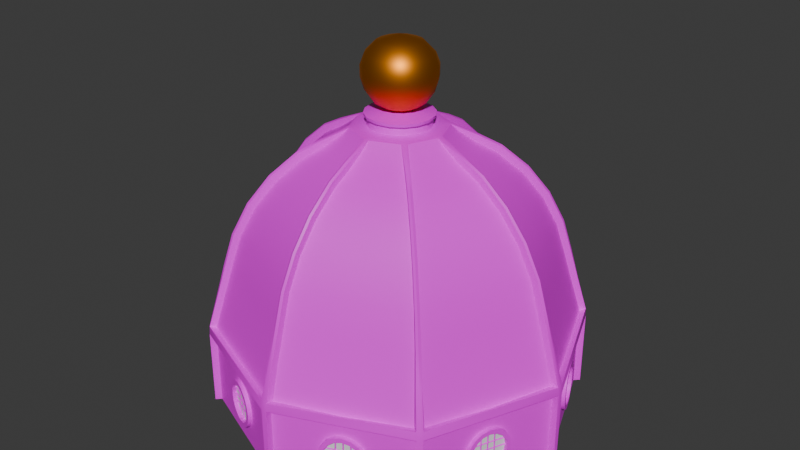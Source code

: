 # Source: Dome.blend  (saved by Blender 4.4.32; exported with 4.5.12 LTS)
import bpy
from mathutils import Matrix  # noqa: F401  (used for matrix-valued properties, if any)

bpy.ops.wm.read_factory_settings(use_empty=True)
scene = bpy.context.scene
scene.name = 'Scene'

# ---- collections
col_collection = bpy.data.collections.new('Collection'); scene.collection.children.link(col_collection)

# ---- images (referenced by path relative to the original .blend; pixels are not part of the script)
import os
ASSET_DIR = os.environ.get("B2B_ASSET_DIR", "")  # directory of the original .blend (textures are referenced by path, not embedded)
HERE = os.path.dirname(os.path.abspath(__file__))  # packed textures are extracted next to this script under _unpacked/

def load_image(name, relpath, width, height, colorspace="sRGB"):
    """Load a texture the original file referenced (path relative to the .blend, or extracted next to this script)."""
    p = next((c for c in (os.path.join(HERE, relpath), os.path.join(ASSET_DIR, relpath)) if relpath and os.path.exists(c)), "")
    if p:
        img = bpy.data.images.load(p, check_existing=True)
        img.name = name
    else:  # same state as the original file: an image datablock whose file is absent (Cycles renders it pink)
        img = bpy.data.images.new(name, width, height)
        img.source = "FILE"
        img.filepath = "//" + (relpath or name)
    img.colorspace_settings.name = colorspace
    return img
img_colombo_church_brick_basecolor_png = load_image('Colombo_Church_Brick_basecolor.png', 'Colombo_Church_Brick_basecolor.png', 1024, 1024, 'sRGB')
img_archroof_ambient_occlusion_png = load_image('ArchRoof_ambient_occlusion.png', 'ArchRoof_ambient_occlusion.png', 1024, 1024, 'sRGB')
img_colombo_church_crowning_basecolor_png = load_image('Colombo_Church_Crowning_basecolor.png', 'Colombo_Church_Crowning_basecolor.png', 1024, 1024, 'sRGB')

# ---- materials (node trees are filled in below, after node groups)
mat_material_001 = bpy.data.materials.new('Material.001')
mat_material_002 = bpy.data.materials.new('Material.002')
mat_material_003 = bpy.data.materials.new('Material.003')
mat_material_004 = bpy.data.materials.new('Material.004')
mat_material_005 = bpy.data.materials.new('Material.005')

# ---- node groups
ng_smooth_by_angle = bpy.data.node_groups.new('Smooth by Angle', 'GeometryNodeTree')
_s = ng_smooth_by_angle.interface.new_socket(name='Mesh', in_out='OUTPUT', socket_type='NodeSocketGeometry')
_s = ng_smooth_by_angle.interface.new_socket(name='Mesh', in_out='INPUT', socket_type='NodeSocketGeometry')
_s = ng_smooth_by_angle.interface.new_socket(name='Angle', in_out='INPUT', socket_type='NodeSocketFloat')
_s.subtype = 'ANGLE'
_s.default_value = 0.5236
_s.min_value = 0.0
_s.max_value = 3.142
_s.description = 'Maximum face angle for smooth edges'
_s = ng_smooth_by_angle.interface.new_socket(name='Ignore Sharpness', in_out='INPUT', socket_type='NodeSocketBool')
_s.force_non_field = True
ng_smooth_by_angle.description = 'Set the sharpness of mesh edges based on the angle between the neighboring faces'
ng_smooth_by_angle.is_modifier = True
_N = ng_smooth_by_angle.nodes; _L = ng_smooth_by_angle.links
n0 = _N.new('GeometryNodeSetShadeSmooth'); n0.name = 'Set Shade Smooth'; n0.location = (120, -80)
n0.domain = 'EDGE'
n1 = _N.new('GeometryNodeSetShadeSmooth'); n1.name = 'Set Shade Smooth.001'; n1.location = (300, -80)
n2 = _N.new('NodeGroupOutput'); n2.name = 'Group Output'; n2.location = (480, -80)
n3 = _N.new('GeometryNodeInputMeshEdgeAngle'); n3.name = 'Edge Angle'; n3.location = (-440, -240)
n4 = _N.new('NodeGroupInput'); n4.name = 'Group Input'; n4.location = (-80, -80)
n5 = _N.new('GeometryNodeInputEdgeSmooth'); n5.name = 'Is Edge Smooth'; n5.location = (-260, -120)
n6 = _N.new('GeometryNodeInputShadeSmooth'); n6.name = 'Is Shade Smooth'; n6.location = (-440, -397)
n7 = _N.new('FunctionNodeCompare'); n7.name = 'Compare'; n7.location = (-260, -260)
n7.operation = 'LESS_EQUAL'
n7.inputs[6].default_value = (0.0, 0.0, 0.0, 0.0)
n7.inputs[7].default_value = (0.0, 0.0, 0.0, 0.0)
n8 = _N.new('FunctionNodeBooleanMath'); n8.name = 'Boolean Math.001'; n8.location = (-80, -260)
n9 = _N.new('NodeGroupInput'); n9.name = 'Group Input.001'; n9.location = (-440, -329)
n10 = _N.new('NodeGroupInput'); n10.name = 'Group Input.002'; n10.location = (-259, -189)
n11 = _N.new('FunctionNodeBooleanMath'); n11.name = 'Boolean Math'; n11.location = (-80, -149)
n11.operation = 'OR'
n12 = _N.new('FunctionNodeBooleanMath'); n12.name = 'Boolean Math.002'; n12.location = (-260, -380)
n12.operation = 'OR'
n13 = _N.new('NodeGroupInput'); n13.name = 'Group Input.003'; n13.location = (-440, -460)
_L.new(n3.outputs[0], n7.inputs[0])
_L.new(n1.outputs[0], n2.inputs[0])
_L.new(n9.outputs[1], n7.inputs[1])
_L.new(n7.outputs[0], n8.inputs[0])
_L.new(n4.outputs[0], n0.inputs[0])
_L.new(n0.outputs[0], n1.inputs[0])
_L.new(n8.outputs[0], n0.inputs[2])
_L.new(n10.outputs[2], n11.inputs[1])
_L.new(n5.outputs[0], n11.inputs[0])
_L.new(n11.outputs[0], n0.inputs[1])
_L.new(n13.outputs[2], n12.inputs[1])
_L.new(n6.outputs[0], n12.inputs[0])
_L.new(n12.outputs[0], n8.inputs[1])
n2.is_active_output = True

# ---- material node trees
mat_material_001.use_nodes = True; mat_material_001.node_tree.nodes.clear()
_N = mat_material_001.node_tree.nodes; _L = mat_material_001.node_tree.links
n0 = _N.new('ShaderNodeBsdfPrincipled'); n0.name = 'Principled BSDF'; n0.location = (10, 300)
n1 = _N.new('ShaderNodeOutputMaterial'); n1.name = 'Material Output'; n1.location = (300, 300)
n2 = _N.new('ShaderNodeTexImage'); n2.name = 'Image Texture'; n2.location = (-497, 321)
n2.image = img_colombo_church_brick_basecolor_png
_L.new(n0.outputs[0], n1.inputs[0])
_L.new(n2.outputs[0], n0.inputs[0])
n1.is_active_output = True
mat_material_002.use_nodes = True; mat_material_002.node_tree.nodes.clear()
_N = mat_material_002.node_tree.nodes; _L = mat_material_002.node_tree.links
n0 = _N.new('ShaderNodeBsdfPrincipled'); n0.name = 'Principled BSDF'; n0.location = (10, 300)
n1 = _N.new('ShaderNodeOutputMaterial'); n1.name = 'Material Output'; n1.location = (300, 300)
n2 = _N.new('ShaderNodeTexImage'); n2.name = 'Image Texture'; n2.location = (-416, 237)
n2.image = img_archroof_ambient_occlusion_png
_L.new(n0.outputs[0], n1.inputs[0])
_L.new(n2.outputs[0], n0.inputs[0])
n1.is_active_output = True
mat_material_003.use_nodes = True; mat_material_003.node_tree.nodes.clear()
_N = mat_material_003.node_tree.nodes; _L = mat_material_003.node_tree.links
n0 = _N.new('ShaderNodeBsdfPrincipled'); n0.name = 'Principled BSDF'; n0.location = (10, 300)
n1 = _N.new('ShaderNodeOutputMaterial'); n1.name = 'Material Output'; n1.location = (300, 300)
n2 = _N.new('ShaderNodeTexImage'); n2.name = 'Image Texture'; n2.location = (-460, 240)
n2.image = img_colombo_church_crowning_basecolor_png
_L.new(n0.outputs[0], n1.inputs[0])
_L.new(n2.outputs[0], n0.inputs[0])
n1.is_active_output = True
mat_material_004.use_nodes = True; mat_material_004.node_tree.nodes.clear()
_N = mat_material_004.node_tree.nodes; _L = mat_material_004.node_tree.links
n0 = _N.new('ShaderNodeBsdfPrincipled'); n0.name = 'Principled BSDF'; n0.location = (10, 300)
n1 = _N.new('ShaderNodeOutputMaterial'); n1.name = 'Material Output'; n1.location = (300, 300)
_L.new(n0.outputs[0], n1.inputs[0])
n1.is_active_output = True
mat_material_005.use_nodes = True; mat_material_005.node_tree.nodes.clear()
_N = mat_material_005.node_tree.nodes; _L = mat_material_005.node_tree.links
n0 = _N.new('ShaderNodeBsdfPrincipled'); n0.name = 'Principled BSDF'; n0.location = (10, 300)
n0.inputs[0].default_value = (0.8004, 0.2704, 0.01383, 1.0)
n0.inputs[1].default_value = 1.0
n1 = _N.new('ShaderNodeOutputMaterial'); n1.name = 'Material Output'; n1.location = (300, 300)
_L.new(n0.outputs[0], n1.inputs[0])
n1.is_active_output = True

# ---- world
world_world = bpy.data.worlds.new('World'); scene.world = world_world
world_world.use_nodes = True; world_world.node_tree.nodes.clear()
_N = world_world.node_tree.nodes; _L = world_world.node_tree.links
n0 = _N.new('ShaderNodeOutputWorld'); n0.name = 'World Output'; n0.location = (300, 300)
n1 = _N.new('ShaderNodeBackground'); n1.name = 'Background'; n1.location = (10, 300)
n1.inputs[0].default_value = (0.05088, 0.05088, 0.05088, 1.0)
_L.new(n1.outputs[0], n0.inputs[0])
n0.is_active_output = True
world_world.color = (0.05088, 0.05088, 0.05088)
world_world.sun_shadow_jitter_overblur = 0.0

# ---- meshes
me_sphere = bpy.data.meshes.new('Sphere')
me_sphere.from_pydata([(4.15, -0.2122, 14.79), (5.484, -0.1716, 13.89), (7.015, -0.1665, 13.06), (8.947, -0.1657, 11.47), (10.53, -0.1649, 9.538), (11.71, -0.1642, 7.334), (12.44, -0.1947, 5.084), (13.14, -0.2308, 2.796), (3.077, -2.801, 14.79), (2.779, -3.1, 14.79), (3.756, -4.0, 13.89), (3.998, -3.758, 13.89), (4.842, -5.078, 13.06), (5.078, -4.842, 13.06), (6.209, -6.444, 11.47), (6.444, -6.209, 11.47), (7.331, -7.565, 9.538), (7.565, -7.331, 9.538), (8.165, -8.397, 7.334), (8.397, -8.165, 7.334), (8.67, -8.923, 5.084), (8.94, -8.653, 5.084), (9.114, -9.468, 2.796), (9.456, -9.126, 2.796), (0.1894, -4.172, 14.79), (0.1693, -5.486, 13.89), (0.1665, -7.015, 13.06), (0.1657, -8.947, 11.47), (0.1649, -10.53, 9.538), (0.1642, -11.71, 7.334), (0.2113, -12.43, 5.084), (0.2187, -13.15, 2.796), (14.02, -0.163, -0.4081), (0.163, -14.02, -0.4081), (10.03, -9.799, -0.4081), (9.799, -10.03, -0.4081), (14.02, -0.1628, -6.213), (10.03, -9.799, -6.213), (9.8, -10.03, -6.213), (0.1628, -14.02, -6.213), (3.122, -1.373, 15.3), (0.3381, -13.96, 0.1789), (10.11, -9.631, 0.1789), (9.631, -10.11, 0.1789), (13.96, -0.3381, 0.1789), (0.8655, -2.252, 15.43), (2.239, -0.8789, 15.43), (3.589, -0.2472, 15.3), (5.635, -0.1751, 14.36), (7.303, -0.1665, 13.49), (9.314, -0.1657, 11.84), (10.96, -0.1649, 9.826), (12.19, -0.1642, 7.532), (12.94, -0.1818, 5.214), (13.65, -0.1933, 2.879), (2.698, -2.397, 15.3), (2.357, -2.738, 15.3), (3.86, -4.111, 14.36), (4.107, -3.864, 14.36), (5.046, -5.282, 13.49), (5.282, -5.046, 13.49), (6.469, -6.703, 11.84), (6.703, -6.469, 11.84), (7.637, -7.87, 9.826), (7.87, -7.637, 9.826), (8.504, -8.737, 7.532), (8.737, -8.504, 7.532), (9.032, -9.268, 5.214), (9.284, -9.016, 5.214), (9.504, -9.805, 2.879), (9.793, -9.516, 2.879), (0.2078, -3.628, 15.3), (0.1712, -5.639, 14.36), (0.1665, -7.303, 13.49), (0.1657, -9.314, 11.84), (0.1649, -10.96, 9.826), (0.1642, -12.19, 7.532), (0.1983, -12.93, 5.214), (0.1811, -13.67, 2.879), (0.2537, -14.47, 0.2359), (0.2303, -14.54, -0.4081), (10.17, -10.4, -6.213), (10.4, -10.17, -6.213), (10.44, -10.12, -0.4081), (10.12, -10.44, -0.4081), (10.41, -10.06, 0.2359), (10.06, -10.41, 0.2359), (0.1628, -14.54, -6.213), (14.54, -0.2303, -0.4081), (14.54, -0.1628, -6.213), (14.47, -0.2537, 0.2359), (0.0, -2.445, 15.43), (0.0, -3.657, 15.3), (0.0, -5.684, 14.44), (0.0, -7.361, 13.57), (0.0, -9.388, 11.91), (0.0, -11.05, 9.884), (0.0, -12.29, 7.572), (0.0, -13.01, 5.237), (0.0, -13.72, 2.889), (1.431e-06, -14.47, 0.2359), (1.431e-06, -14.54, -0.4081), (1.192e-06, -14.54, -6.213), (2.432, 0.0, 15.43), (3.618, 0.0, 15.3), (5.68, 0.0, 14.44), (7.361, 0.0, 13.57), (9.388, 0.0, 11.91), (11.05, 0.0, 9.884), (12.29, 0.0, 7.572), (13.03, 0.0, 5.237), (13.71, 0.0, 2.889), (14.54, 1.431e-06, -0.4081), (14.54, 1.192e-06, -6.213), (14.47, 1.431e-06, 0.2359), (1.689, -1.702, 15.43), (2.549, -2.588, 15.3), (4.015, -4.019, 14.44), (5.205, -5.205, 13.57), (6.638, -6.638, 11.91), (7.814, -7.814, 9.884), (8.689, -8.689, 7.572), (9.218, -9.202, 5.237), (9.689, -9.701, 2.889), (10.28, -10.28, -6.213), (10.28, -10.28, -0.4081), (10.24, -10.24, 0.2359), (0.8743, -2.111, 16.09), (2.111, -0.8743, 16.09), (0.0, -2.285, 16.09), (2.285, 0.0, 16.09), (1.615, -1.615, 16.09), (4.74, -1.967, 13.89), (3.603, -1.531, 14.79), (6.046, -2.504, 13.06), (7.695, -3.187, 11.47), (9.049, -3.748, 9.538), (10.05, -4.165, 7.334), (10.69, -4.423, 5.056), (11.29, -4.677, 2.717), (12.03, -4.981, 0.0), (12.03, -4.981, -0.4081), (12.03, -4.981, -6.213), (12.44, -5.155, 0.2359), (12.49, -5.173, -0.4081), (1.965, -4.742, 13.89), (1.508, -3.626, 14.79), (2.504, -6.046, 13.06), (3.188, -7.695, 11.47), (3.748, -9.049, 9.538), (4.165, -10.05, 7.334), (4.44, -10.67, 5.056), (4.665, -11.31, 2.717), (4.981, -12.03, 0.0), (4.981, -12.03, -0.4081), (4.981, -12.03, -6.213), (5.155, -12.44, 0.2359), (5.173, -12.49, -0.4081), (10.03, -9.799, -3.311), (9.799, -10.03, -3.311), (0.1629, -14.02, -3.311), (14.02, -0.1629, -3.311), (10.42, -10.14, -3.311), (10.14, -10.42, -3.311), (0.1966, -14.54, -3.311), (14.54, -0.1966, -3.311), (1.311e-06, -14.54, -3.311), (14.54, 1.311e-06, -3.311), (10.28, -10.28, -3.311), (12.03, -4.981, -5.931), (13.03, -2.561, -3.311), (12.03, -4.981, -0.6906), (11.02, -7.402, -3.311), (12.41, -4.045, -4.324), (12.41, -4.045, -2.298), (11.64, -5.917, -2.298), (11.54, -6.143, -4.569), (4.981, -12.03, -5.931), (7.402, -11.02, -3.311), (4.981, -12.03, -0.6906), (2.561, -13.03, -3.311), (6.693, -11.32, -5.163), (6.693, -11.32, -1.458), (3.27, -12.73, -1.458), (3.27, -12.73, -5.163), (11.32, -6.693, -5.163), (12.73, -3.27, -5.163), (12.73, -3.27, -1.458), (11.32, -6.693, -1.458), (4.045, -12.41, -4.324), (4.981, -12.03, -1.076), (7.046, -11.17, -3.311), (2.916, -12.88, -3.311), (4.981, -12.03, -5.545), (11.17, -7.046, -3.311), (12.03, -4.981, -1.076), (12.88, -2.916, -3.311), (12.03, -4.981, -5.545), (11.29, -6.746, -4.155), (11.29, -6.746, -2.466), (11.7, -5.761, -1.4), (12.35, -4.201, -1.4), (12.76, -3.216, -2.466), (12.76, -3.216, -4.155), (12.35, -4.201, -5.221), (11.7, -5.761, -5.221), (4.201, -12.35, -1.4), (5.761, -11.7, -1.4), (6.746, -11.29, -2.466), (6.746, -11.29, -4.155), (3.216, -12.76, -4.155), (3.216, -12.76, -2.466), (5.761, -11.7, -5.221), (4.201, -12.35, -5.221), (5.917, -11.64, -4.324), (5.917, -11.64, -2.298), (4.045, -12.41, -2.298), (11.77, -5.61, -4.954), (12.03, -4.981, -5.09), (12.29, -4.352, -4.954), (12.51, -3.819, -4.569), (12.65, -3.463, -3.992), (12.71, -3.337, -3.311), (12.65, -3.463, -2.63), (12.51, -3.819, -2.053), (12.29, -4.352, -1.667), (12.03, -4.981, -1.532), (11.77, -5.61, -1.667), (11.54, -6.143, -2.053), (11.4, -6.5, -2.63), (11.34, -6.625, -3.311), (11.4, -6.5, -3.992), (11.64, -5.917, -4.324), (4.352, -12.29, -4.954), (4.981, -12.03, -5.09), (5.61, -11.77, -4.954), (6.143, -11.54, -4.569), (6.5, -11.4, -3.992), (6.625, -11.34, -3.311), (6.5, -11.4, -2.63), (6.143, -11.54, -2.053), (5.61, -11.77, -1.667), (4.981, -12.03, -1.532), (4.352, -12.29, -1.667), (3.819, -12.51, -2.053), (3.463, -12.65, -2.63), (3.337, -12.71, -3.311), (3.463, -12.65, -3.992), (3.819, -12.51, -4.569), (12.06, -5.733, -4.954), (12.32, -5.104, -5.09), (12.58, -4.475, -4.954), (12.8, -3.942, -4.569), (12.95, -3.585, -3.992), (13.0, -3.46, -3.311), (12.95, -3.585, -2.63), (12.8, -3.942, -2.053), (12.58, -4.475, -1.667), (12.32, -5.104, -1.532), (12.06, -5.733, -1.667), (11.84, -6.266, -2.053), (11.69, -6.623, -2.63), (11.64, -6.748, -3.311), (11.69, -6.623, -3.992), (11.84, -6.266, -4.569), (4.475, -12.58, -4.954), (5.104, -12.32, -5.09), (5.733, -12.06, -4.954), (6.266, -11.84, -4.569), (6.623, -11.69, -3.992), (6.748, -11.64, -3.311), (6.623, -11.69, -2.63), (6.266, -11.84, -2.053), (5.733, -12.06, -1.667), (5.104, -12.32, -1.532), (4.475, -12.58, -1.667), (3.942, -12.8, -2.053), (3.586, -12.95, -2.63), (3.46, -13.0, -3.311), (3.586, -12.95, -3.992), (3.942, -12.8, -4.569), (12.11, -5.611, -4.634), (12.32, -5.104, -4.743), (12.53, -4.598, -4.634), (12.71, -4.168, -4.324), (12.83, -3.881, -3.859), (12.87, -3.78, -3.311), (12.83, -3.881, -2.762), (12.71, -4.168, -2.298), (12.53, -4.598, -1.987), (12.32, -5.104, -1.878), (12.11, -5.611, -1.987), (11.93, -6.04, -2.298), (11.82, -6.327, -2.762), (11.77, -6.428, -3.311), (11.82, -6.327, -3.859), (11.93, -6.04, -4.324), (4.598, -12.53, -4.634), (5.104, -12.32, -4.743), (5.611, -12.11, -4.634), (6.04, -11.93, -4.324), (6.327, -11.82, -3.859), (6.428, -11.77, -3.311), (6.327, -11.82, -2.762), (6.04, -11.93, -2.298), (5.611, -12.11, -1.987), (5.104, -12.32, -1.878), (4.598, -12.53, -1.987), (4.168, -12.71, -2.298), (3.881, -12.83, -2.762), (3.78, -12.87, -3.311), (3.881, -12.83, -3.859), (4.168, -12.71, -4.324), (4.536, -12.38, -4.634), (5.979, -11.79, -4.324), (4.107, -12.56, -4.324), (3.719, -12.72, -3.311), (3.82, -12.68, -2.762), (4.107, -12.56, -2.298), (4.536, -12.38, -1.987), (5.043, -12.17, -1.878), (5.979, -11.79, -2.298), (6.266, -11.67, -2.762), (6.266, -11.67, -3.859), (5.549, -11.96, -4.634), (11.79, -5.979, -2.298), (11.63, -6.366, -3.311), (12.56, -4.107, -2.298), (11.96, -5.549, -4.634), (12.17, -5.043, -1.878), (12.56, -4.107, -4.324), (12.68, -3.82, -3.859), (12.68, -3.82, -2.762), (11.79, -5.979, -4.324), (12.05, -4.921, -4.73), (12.0, -5.042, -4.73), (12.17, -5.043, -4.743), (12.1, -5.013, -4.668), (12.57, -3.669, -3.245), (12.57, -3.669, -3.376), (12.72, -3.719, -3.311), (12.62, -3.759, -3.311), (12.0, -5.042, -1.891), (12.05, -4.921, -1.891), (12.1, -5.013, -1.953), (11.48, -6.293, -3.376), (11.48, -6.293, -3.245), (11.58, -6.267, -3.311), (11.51, -6.216, -2.828), (11.54, -6.163, -2.696), (11.67, -6.266, -2.762), (11.62, -6.17, -2.748), (11.54, -6.163, -3.925), (11.51, -6.216, -3.793), (11.67, -6.266, -3.859), (11.62, -6.17, -3.873), (12.21, -4.535, -1.974), (12.26, -4.414, -2.031), (12.38, -4.536, -1.987), (12.31, -4.515, -2.058), (11.79, -5.548, -2.031), (11.84, -5.427, -1.974), (11.96, -5.549, -1.987), (11.9, -5.51, -2.058), (12.54, -3.746, -3.793), (12.52, -3.799, -3.925), (12.58, -3.856, -3.873), (12.52, -3.799, -2.696), (12.54, -3.746, -2.828), (12.58, -3.856, -2.748), (11.84, -5.427, -4.647), (11.79, -5.548, -4.591), (11.9, -5.51, -4.563), (12.26, -4.414, -4.591), (12.21, -4.535, -4.647), (12.38, -4.536, -4.634), (12.31, -4.515, -4.563), (4.535, -12.21, -4.647), (4.413, -12.26, -4.59), (4.503, -12.31, -4.563), (5.042, -12.0, -4.73), (4.921, -12.05, -4.73), (5.043, -12.17, -4.743), (5.013, -12.1, -4.668), (5.55, -11.79, -4.59), (5.427, -11.84, -4.647), (5.522, -11.89, -4.563), (6.216, -11.51, -3.794), (6.164, -11.54, -3.924), (6.17, -11.62, -3.855), (6.293, -11.48, -3.245), (6.293, -11.48, -3.376), (6.366, -11.63, -3.311), (6.267, -11.58, -3.311), (6.164, -11.54, -2.698), (6.216, -11.51, -2.828), (6.17, -11.62, -2.766), (5.427, -11.84, -1.974), (5.55, -11.79, -2.032), (5.549, -11.96, -1.987), (5.522, -11.89, -2.059), (4.921, -12.05, -1.891), (5.042, -12.0, -1.891), (5.013, -12.1, -1.954), (4.413, -12.26, -2.032), (4.535, -12.21, -1.974), (4.503, -12.31, -2.059), (3.746, -12.54, -2.828), (3.798, -12.52, -2.698), (3.855, -12.58, -2.766), (3.669, -12.57, -3.376), (3.669, -12.57, -3.245), (3.759, -12.62, -3.311), (3.798, -12.52, -3.924), (3.746, -12.54, -3.794), (3.82, -12.68, -3.859), (3.855, -12.58, -3.855), (5.449, -11.83, -2.711), (5.452, -11.83, -2.841), (5.572, -11.78, -2.84), (5.57, -11.78, -2.709), (5.475, -11.89, -2.776), (5.536, -11.87, -2.775), (5.537, -11.87, -2.841), (5.596, -11.84, -2.775), (5.534, -11.87, -2.71), (5.454, -11.83, -3.245), (5.454, -11.83, -3.376), (5.575, -11.78, -3.376), (5.575, -11.78, -3.245), (5.478, -11.89, -3.311), (5.539, -11.86, -3.311), (5.539, -11.86, -3.376), (5.599, -11.84, -3.311), (5.539, -11.86, -3.245), (5.452, -11.83, -3.78), (5.449, -11.83, -3.911), (5.57, -11.78, -3.912), (5.572, -11.78, -3.781), (5.475, -11.89, -3.845), (5.536, -11.87, -3.846), (5.534, -11.87, -3.912), (5.596, -11.84, -3.847), (5.537, -11.87, -3.781), (4.921, -12.05, -2.712), (4.921, -12.05, -2.843), (5.042, -12.0, -2.843), (5.042, -12.0, -2.712), (4.945, -12.11, -2.778), (5.006, -12.09, -2.778), (5.006, -12.09, -2.843), (5.066, -12.06, -2.778), (5.006, -12.09, -2.712), (4.921, -12.05, -3.245), (4.921, -12.05, -3.376), (5.042, -12.0, -3.376), (5.042, -12.0, -3.245), (4.945, -12.11, -3.311), (5.006, -12.09, -3.311), (5.006, -12.09, -3.376), (5.066, -12.06, -3.311), (5.006, -12.09, -3.245), (4.921, -12.05, -3.778), (4.921, -12.05, -3.909), (5.042, -12.0, -3.909), (5.042, -12.0, -3.778), (4.945, -12.11, -3.844), (5.006, -12.09, -3.844), (5.006, -12.09, -3.909), (5.066, -12.06, -3.844), (5.006, -12.09, -3.778), (4.392, -12.27, -2.709), (4.39, -12.27, -2.84), (4.511, -12.22, -2.841), (4.513, -12.22, -2.711), (4.416, -12.33, -2.775), (4.476, -12.3, -2.775), (4.475, -12.3, -2.841), (4.537, -12.28, -2.776), (4.477, -12.3, -2.71), (4.388, -12.27, -3.245), (4.388, -12.27, -3.376), (4.509, -12.22, -3.376), (4.509, -12.22, -3.245), (4.412, -12.33, -3.311), (4.473, -12.31, -3.311), (4.473, -12.31, -3.376), (4.533, -12.28, -3.311), (4.473, -12.31, -3.245), (4.39, -12.27, -3.781), (4.392, -12.27, -3.912), (4.513, -12.22, -3.911), (4.511, -12.22, -3.78), (4.416, -12.33, -3.847), (4.476, -12.3, -3.846), (4.477, -12.3, -3.912), (4.537, -12.28, -3.845), (4.475, -12.3, -3.781), (12.26, -4.414, -3.805), (12.21, -4.535, -3.808), (12.21, -4.536, -3.938), (12.26, -4.415, -3.936), (12.29, -4.499, -3.806), (12.29, -4.5, -3.872), (12.27, -4.56, -3.873), (12.29, -4.5, -3.937), (12.32, -4.439, -3.871), (12.05, -4.921, -3.816), (12.0, -5.042, -3.816), (12.0, -5.042, -3.947), (12.05, -4.921, -3.947), (12.09, -5.006, -3.816), (12.09, -5.006, -3.882), (12.06, -5.066, -3.881), (12.09, -5.006, -3.947), (12.11, -4.945, -3.881), (11.84, -5.427, -3.808), (11.79, -5.548, -3.805), (11.79, -5.548, -3.936), (11.84, -5.427, -3.938), (11.88, -5.512, -3.806), (11.88, -5.512, -3.872), (11.85, -5.572, -3.871), (11.88, -5.512, -3.937), (11.9, -5.452, -3.873), (12.26, -4.411, -3.245), (12.21, -4.532, -3.245), (12.21, -4.532, -3.376), (12.26, -4.411, -3.376), (12.3, -4.496, -3.245), (12.3, -4.496, -3.311), (12.27, -4.557, -3.311), (12.3, -4.496, -3.376), (12.32, -4.436, -3.311), (12.05, -4.921, -3.245), (12.0, -5.042, -3.245), (12.0, -5.042, -3.376), (12.05, -4.921, -3.376), (12.09, -5.006, -3.245), (12.09, -5.006, -3.311), (12.06, -5.066, -3.311), (12.09, -5.006, -3.376), (12.11, -4.945, -3.311), (11.84, -5.43, -3.245), (11.79, -5.551, -3.245), (11.79, -5.551, -3.376), (11.84, -5.43, -3.376), (11.87, -5.515, -3.245), (11.87, -5.515, -3.311), (11.85, -5.576, -3.311), (11.87, -5.515, -3.376), (11.9, -5.455, -3.311), (12.26, -4.415, -2.685), (12.21, -4.536, -2.683), (12.21, -4.535, -2.814), (12.26, -4.414, -2.816), (12.29, -4.5, -2.684), (12.29, -4.5, -2.75), (12.27, -4.56, -2.748), (12.29, -4.499, -2.815), (12.32, -4.439, -2.751), (12.05, -4.921, -2.675), (12.0, -5.042, -2.675), (12.0, -5.042, -2.805), (12.05, -4.921, -2.805), (12.09, -5.006, -2.674), (12.09, -5.006, -2.739), (12.06, -5.066, -2.74), (12.09, -5.006, -2.805), (12.11, -4.945, -2.74), (11.84, -5.427, -2.683), (11.79, -5.548, -2.685), (11.79, -5.548, -2.816), (11.84, -5.427, -2.814), (11.88, -5.512, -2.684), (11.88, -5.512, -2.75), (11.85, -5.572, -2.751), (11.88, -5.512, -2.815), (11.9, -5.452, -2.748), (1.334, -3.162, 15.3), (3.062, -0.538, 15.35), (1.703, -2.663, 15.35), (2.594, -1.736, 15.35), (0.5252, -3.179, 15.35), (0.0, -3.256, 15.35), (3.112, 0.0, 15.35), (2.194, -2.244, 15.35), (1.14, -2.979, 15.35), (2.887, -1.16, 15.35), (1.015, -2.344, 16.05), (2.378, -0.981, 16.05), (0.0, -2.535, 16.05), (2.57, 0.0, 16.05), (1.832, -1.798, 16.05), (1.04, -2.368, 16.25), (2.402, -1.005, 16.25), (0.0, -2.56, 16.25), (2.594, 0.0, 16.25), (1.857, -1.822, 16.25), (0.4571, -1.013, 16.61), (1.093, -0.3769, 16.61), (0.0, -1.103, 16.61), (1.183, 0.0, 16.61), (0.8384, -0.7583, 16.61), (0.0, 0.0, 21.64), (0.7814, -1.727, 17.06), (1.139, -2.514, 18.77), (1.026, -2.263, 17.89), (2.548, -1.105, 18.77), (1.784, -0.723, 17.06), (2.305, -0.9837, 17.89), (0.0, -1.865, 17.06), (0.0, -2.712, 18.77), (0.0, -2.442, 17.89), (2.745, 0.0, 18.77), (1.92, 0.0, 17.06), (2.482, 0.0, 17.88), (1.383, -1.325, 17.06), (1.984, -1.95, 18.77), (1.793, -1.751, 17.89), (1.144, -2.526, 19.6), (0.6845, -1.565, 21.14), (1.013, -2.257, 20.37), (1.56, -0.6921, 21.14), (2.557, -1.114, 19.6), (2.275, -0.9956, 20.37), (0.0, -2.725, 19.6), (0.0, -1.684, 21.14), (0.0, -2.433, 20.37), (1.683, 0.0, 21.14), (2.755, 0.0, 19.6), (2.453, 0.0, 20.37), (1.991, -1.96, 19.6), (1.209, -1.216, 21.14), (1.77, -1.752, 20.37)], [], [(138, 137, 19, 21), (139, 138, 21, 23), (139, 23, 42, 140), (134, 132, 11, 13), (135, 134, 13, 15), (136, 135, 15, 17), (137, 136, 17, 19), (148, 147, 26, 27), (149, 148, 27, 28), (150, 149, 28, 29), (151, 150, 29, 30), (152, 151, 30, 31), (152, 31, 41, 153), (147, 145, 25, 26), (38, 181, 177, 155), (18, 20, 67, 65), (19, 17, 64, 66), (141, 34, 188, 171), (36, 186, 169, 142), (132, 133, 8, 11), (145, 146, 24, 25), (16, 18, 65, 63), (17, 15, 62, 64), (154, 35, 84, 157), (14, 16, 63, 61), (15, 13, 60, 62), (12, 14, 61, 59), (13, 11, 58, 60), (10, 12, 59, 57), (11, 8, 55, 58), (9, 10, 57, 56), (141, 32, 88, 144), (6, 7, 54, 53), (5, 6, 53, 52), (31, 30, 77, 78), (4, 5, 52, 51), (161, 36, 89, 165), (156, 79, 80, 157), (143, 85, 83, 144), (116, 117, 58, 55), (117, 118, 60, 58), (118, 119, 62, 60), (119, 120, 64, 62), (120, 121, 66, 64), (121, 122, 68, 66), (122, 123, 70, 68), (92, 93, 72, 71), (93, 94, 73, 72), (94, 95, 74, 73), (95, 96, 75, 74), (96, 97, 76, 75), (97, 98, 77, 76), (98, 99, 78, 77), (100, 101, 80, 79), (168, 125, 84, 163), (125, 126, 86, 84), (123, 126, 85, 70), (166, 102, 87, 164), (114, 111, 54, 90), (586, 116, 55, 582), (584, 92, 71, 583), (21, 19, 66, 68), (22, 43, 86, 69), (20, 22, 69, 67), (42, 23, 70, 85), (41, 31, 78, 79), (23, 21, 68, 70), (7, 44, 90, 54), (158, 34, 83, 162), (25, 24, 71, 72), (159, 38, 81, 163), (140, 42, 85, 143), (26, 25, 72, 73), (0, 1, 48, 47), (27, 26, 73, 74), (1, 2, 49, 48), (28, 27, 74, 75), (55, 8, 133, 40), (153, 41, 79, 156), (2, 3, 50, 49), (29, 28, 75, 76), (3, 4, 51, 50), (30, 29, 76, 77), (160, 33, 80, 164), (79, 78, 99, 100), (90, 88, 112, 114), (580, 47, 104, 585), (165, 89, 113, 167), (53, 54, 111, 110), (52, 53, 110, 109), (51, 52, 109, 108), (50, 51, 108, 107), (49, 50, 107, 106), (48, 49, 106, 105), (47, 48, 105, 104), (581, 56, 116, 586), (69, 86, 126, 123), (83, 85, 126, 125), (162, 83, 125, 168), (67, 69, 123, 122), (65, 67, 122, 121), (63, 65, 121, 120), (61, 63, 120, 119), (59, 61, 119, 118), (57, 59, 118, 117), (56, 57, 117, 116), (128, 46, 103, 130), (44, 140, 143, 90), (90, 143, 144, 88), (34, 141, 144, 83), (1, 0, 133, 132), (34, 158, 172, 188), (5, 4, 136, 137), (4, 3, 135, 136), (3, 2, 134, 135), (2, 1, 132, 134), (7, 139, 140, 44), (7, 6, 138, 139), (6, 5, 137, 138), (43, 153, 156, 86), (86, 156, 157, 84), (33, 154, 157, 80), (10, 9, 146, 145), (33, 160, 180, 183), (12, 10, 145, 147), (22, 152, 153, 43), (22, 20, 151, 152), (20, 18, 150, 151), (18, 16, 149, 150), (16, 14, 148, 149), (14, 12, 147, 148), (184, 180, 160, 39), (185, 172, 158, 37), (82, 162, 168, 124), (88, 165, 167, 112), (39, 160, 164, 87), (35, 159, 163, 84), (37, 158, 162, 82), (101, 166, 164, 80), (124, 168, 163, 81), (32, 161, 165, 88), (35, 154, 179, 182), (32, 141, 171, 187), (161, 32, 187, 170), (161, 170, 186, 36), (169, 185, 37, 142), (159, 35, 182, 178), (159, 178, 181, 38), (177, 184, 39, 155), (154, 33, 183, 179), (217, 205, 197, 218), (197, 204, 219, 218), (221, 203, 196, 222), (196, 202, 223, 222), (225, 201, 195, 226), (195, 200, 227, 226), (229, 199, 194, 230), (194, 198, 231, 230), (233, 213, 193, 234), (193, 212, 235, 234), (237, 209, 191, 238), (191, 208, 239, 238), (241, 207, 190, 242), (190, 206, 243, 242), (245, 211, 192, 246), (192, 210, 247, 246), (183, 244, 243, 206), (182, 179, 190, 207), (182, 240, 239, 208), (181, 178, 191, 209), (184, 248, 247, 210), (183, 180, 192, 211), (181, 236, 235, 212), (184, 177, 193, 213), (185, 176, 231, 198), (188, 172, 194, 199), (188, 228, 227, 200), (187, 171, 195, 201), (187, 224, 223, 202), (186, 170, 196, 203), (186, 220, 219, 204), (185, 169, 197, 205), (179, 183, 206, 190), (240, 182, 207, 241), (178, 182, 208, 191), (236, 181, 209, 237), (177, 181, 212, 193), (248, 184, 213, 233), (180, 184, 210, 192), (244, 183, 211, 245), (171, 188, 200, 195), (224, 187, 201, 225), (170, 187, 202, 196), (220, 186, 203, 221), (169, 186, 204, 197), (176, 185, 205, 217), (172, 185, 198, 194), (228, 188, 199, 229), (358, 327, 288, 289), (227, 228, 260, 259), (354, 326, 294, 295), (225, 226, 258, 257), (350, 325, 292, 293), (230, 231, 263, 262), (324, 382, 298, 299), (228, 229, 261, 260), (223, 224, 256, 255), (313, 315, 312, 297), (221, 222, 254, 253), (415, 316, 310, 311), (317, 318, 308, 309), (322, 392, 302, 303), (234, 235, 267, 266), (219, 220, 252, 251), (323, 314, 300, 301), (248, 233, 265, 280), (217, 218, 250, 249), (319, 320, 306, 307), (399, 321, 304, 305), (315, 415, 311, 312), (316, 317, 309, 310), (246, 247, 279, 278), (318, 319, 307, 308), (244, 245, 277, 276), (218, 219, 251, 250), (320, 399, 305, 306), (176, 217, 249, 264), (321, 322, 303, 304), (392, 323, 301, 302), (247, 248, 280, 279), (282, 281, 249, 250), (284, 283, 251, 252), (286, 285, 253, 254), (288, 287, 255, 256), (290, 289, 257, 258), (292, 291, 259, 260), (294, 293, 261, 262), (296, 295, 263, 264), (298, 297, 265, 266), (300, 299, 267, 268), (302, 301, 269, 270), (304, 303, 271, 272), (306, 305, 273, 274), (308, 307, 275, 276), (310, 309, 277, 278), (312, 311, 279, 280), (305, 304, 272, 273), (307, 306, 274, 275), (301, 300, 268, 269), (303, 302, 270, 271), (309, 308, 276, 277), (311, 310, 278, 279), (297, 312, 280, 265), (299, 298, 266, 267), (293, 292, 260, 261), (295, 294, 262, 263), (289, 288, 256, 257), (291, 290, 258, 259), (285, 284, 252, 253), (287, 286, 254, 255), (281, 296, 264, 249), (283, 282, 250, 251), (336, 328, 281, 282), (362, 329, 290, 291), (330, 375, 283, 284), (229, 230, 262, 261), (224, 225, 257, 256), (331, 330, 284, 285), (340, 331, 285, 286), (231, 176, 264, 263), (226, 227, 259, 258), (240, 241, 273, 272), (332, 340, 286, 287), (233, 234, 266, 265), (327, 332, 287, 288), (242, 243, 275, 274), (328, 333, 296, 281), (235, 236, 268, 267), (329, 358, 289, 290), (375, 336, 282, 283), (237, 238, 270, 269), (325, 362, 291, 292), (239, 240, 272, 271), (326, 350, 293, 294), (220, 221, 253, 252), (241, 242, 274, 273), (333, 354, 295, 296), (222, 223, 255, 254), (236, 237, 269, 268), (243, 244, 276, 275), (382, 313, 297, 298), (238, 239, 271, 270), (245, 246, 278, 277), (314, 324, 299, 300), (320, 402, 397, 399), (399, 398, 215, 321), (216, 404, 319, 318), (316, 411, 407, 317), (215, 394, 322, 321), (427, 455, 465, 435), (454, 482, 492, 462), (317, 408, 216, 318), (323, 388, 214, 314), (445, 473, 483, 453), (499, 527, 537, 507), (189, 413, 415, 315), (392, 391, 387, 323), (214, 384, 324, 314), (313, 378, 189, 315), (463, 491, 377, 381), (174, 367, 332, 327), (329, 343, 356, 358), (332, 368, 338, 340), (175, 360, 362, 325), (375, 374, 334, 336), (508, 536, 546, 516), (535, 563, 573, 543), (362, 361, 342, 329), (340, 339, 364, 331), (526, 554, 564, 534), (553, 356, 343, 561), (358, 357, 174, 327), (544, 572, 348, 346), (354, 353, 345, 326), (232, 352, 354, 333), (388, 437, 384, 214), (490, 413, 189, 378), (391, 428, 438, 387), (215, 398, 420, 394), (397, 402, 447, 417), (404, 216, 408, 471), (472, 407, 411, 480), (418, 446, 456, 426), (319, 405, 401, 320), (401, 405, 474, 444), (322, 395, 390, 392), (395, 419, 429, 390), (415, 414, 410, 316), (481, 410, 414, 489), (324, 385, 380, 382), (436, 464, 380, 385), (371, 518, 352, 232), (517, 545, 345, 353), (331, 365, 173, 330), (335, 509, 519, 370), (562, 342, 361, 570), (173, 373, 375, 330), (328, 371, 232, 333), (364, 339, 528, 498), (338, 368, 555, 525), (173, 365, 501, 373), (382, 381, 377, 313), (326, 346, 348, 350), (374, 500, 510, 334), (571, 360, 175, 349), (350, 349, 175, 325), (367, 174, 357, 552), (334, 337, 336), (337, 335, 336), (338, 341, 340), (341, 339, 340), (342, 344, 329), (344, 343, 329), (345, 347, 326), (347, 346, 326), (348, 351, 350), (351, 349, 350), (352, 355, 354), (355, 353, 354), (356, 359, 358), (359, 357, 358), (360, 363, 362), (363, 361, 362), (364, 366, 331), (366, 365, 331), (367, 369, 332), (369, 368, 332), (370, 372, 328), (372, 371, 328), (373, 376, 375), (376, 374, 375), (377, 379, 313), (379, 378, 313), (380, 383, 382), (383, 381, 382), (384, 386, 324), (386, 385, 324), (387, 389, 323), (389, 388, 323), (390, 393, 392), (393, 391, 392), (394, 396, 322), (396, 395, 322), (397, 400, 399), (400, 398, 399), (401, 403, 320), (403, 402, 320), (404, 406, 319), (406, 405, 319), (407, 409, 317), (409, 408, 317), (410, 412, 316), (412, 411, 316), (413, 416, 415), (416, 414, 415), (417, 421, 422, 425), (418, 423, 422, 421), (419, 424, 422, 423), (420, 425, 422, 424), (426, 430, 431, 434), (427, 432, 431, 430), (428, 433, 431, 432), (429, 434, 431, 433), (435, 439, 440, 443), (436, 441, 440, 439), (437, 442, 440, 441), (438, 443, 440, 442), (444, 448, 449, 452), (445, 450, 449, 448), (446, 451, 449, 450), (447, 452, 449, 451), (453, 457, 458, 461), (454, 459, 458, 457), (455, 460, 458, 459), (456, 461, 458, 460), (462, 466, 467, 470), (463, 468, 467, 466), (464, 469, 467, 468), (465, 470, 467, 469), (471, 475, 476, 479), (472, 477, 476, 475), (473, 478, 476, 477), (474, 479, 476, 478), (480, 484, 485, 488), (481, 486, 485, 484), (482, 487, 485, 486), (483, 488, 485, 487), (489, 493, 494, 497), (490, 495, 494, 493), (491, 496, 494, 495), (492, 497, 494, 496), (498, 502, 503, 506), (499, 504, 503, 502), (500, 505, 503, 504), (501, 506, 503, 505), (507, 511, 512, 515), (508, 513, 512, 511), (509, 514, 512, 513), (510, 515, 512, 514), (516, 520, 521, 524), (517, 522, 521, 520), (518, 523, 521, 522), (519, 524, 521, 523), (525, 529, 530, 533), (526, 531, 530, 529), (527, 532, 530, 531), (528, 533, 530, 532), (534, 538, 539, 542), (535, 540, 539, 538), (536, 541, 539, 540), (537, 542, 539, 541), (543, 547, 548, 551), (544, 549, 548, 547), (545, 550, 548, 549), (546, 551, 548, 550), (552, 556, 557, 560), (553, 558, 557, 556), (554, 559, 557, 558), (555, 560, 557, 559), (561, 565, 566, 569), (562, 567, 566, 565), (563, 568, 566, 567), (564, 569, 566, 568), (570, 574, 575, 578), (571, 576, 575, 574), (572, 577, 575, 576), (573, 578, 575, 577), (397, 417, 425, 400), (400, 425, 420, 398), (419, 395, 396, 424), (424, 396, 394, 420), (401, 444, 452, 403), (403, 452, 447, 402), (446, 418, 421, 451), (451, 421, 417, 447), (404, 471, 479, 406), (406, 479, 474, 405), (473, 445, 448, 478), (478, 448, 444, 474), (407, 472, 475, 409), (409, 475, 471, 408), (418, 426, 434, 423), (423, 434, 429, 419), (428, 391, 393, 433), (433, 393, 390, 429), (445, 453, 461, 450), (450, 461, 456, 446), (455, 427, 430, 460), (460, 430, 426, 456), (472, 480, 488, 477), (477, 488, 483, 473), (482, 454, 457, 487), (487, 457, 453, 483), (410, 481, 484, 412), (412, 484, 480, 411), (427, 435, 443, 432), (432, 443, 438, 428), (437, 388, 389, 442), (442, 389, 387, 438), (454, 462, 470, 459), (459, 470, 465, 455), (464, 436, 439, 469), (469, 439, 435, 465), (481, 489, 497, 486), (486, 497, 492, 482), (491, 463, 466, 496), (496, 466, 462, 492), (413, 490, 493, 416), (416, 493, 489, 414), (436, 385, 386, 441), (441, 386, 384, 437), (463, 381, 383, 468), (468, 383, 380, 464), (490, 378, 379, 495), (495, 379, 377, 491), (364, 498, 506, 366), (366, 506, 501, 365), (500, 374, 376, 505), (505, 376, 373, 501), (338, 525, 533, 341), (341, 533, 528, 339), (527, 499, 502, 532), (532, 502, 498, 528), (367, 552, 560, 369), (369, 560, 555, 368), (554, 526, 529, 559), (559, 529, 525, 555), (356, 553, 556, 359), (359, 556, 552, 357), (499, 507, 515, 504), (504, 515, 510, 500), (509, 335, 337, 514), (514, 337, 334, 510), (526, 534, 542, 531), (531, 542, 537, 527), (536, 508, 511, 541), (541, 511, 507, 537), (553, 561, 569, 558), (558, 569, 564, 554), (563, 535, 538, 568), (568, 538, 534, 564), (342, 562, 565, 344), (344, 565, 561, 343), (508, 516, 524, 513), (513, 524, 519, 509), (518, 371, 372, 523), (523, 372, 370, 519), (535, 543, 551, 540), (540, 551, 546, 536), (545, 517, 520, 550), (550, 520, 516, 546), (562, 570, 578, 567), (567, 578, 573, 563), (572, 544, 547, 577), (577, 547, 543, 573), (360, 571, 574, 363), (363, 574, 570, 361), (517, 353, 355, 522), (522, 355, 352, 518), (544, 346, 347, 549), (549, 347, 345, 545), (571, 349, 351, 576), (576, 351, 348, 572), (336, 335, 370, 328), (40, 133, 0, 47), (588, 40, 47, 580), (579, 146, 9, 56), (71, 24, 146, 579), (587, 579, 56, 581), (45, 583, 587, 581), (46, 582, 588, 580), (45, 581, 586, 115), (46, 580, 585, 103), (91, 584, 583, 45), (115, 586, 582, 46), (582, 55, 40, 588), (583, 71, 579, 587), (129, 91, 45, 127), (127, 45, 115, 131), (131, 115, 46, 128), (131, 128, 590, 593), (129, 127, 589, 591), (128, 130, 592, 590), (127, 131, 593, 589), (591, 589, 594, 596), (589, 593, 598, 594), (590, 592, 597, 595), (593, 590, 595, 598), (598, 595, 600, 603), (596, 594, 599, 601), (594, 598, 603, 599), (595, 597, 602, 600), (600, 602, 615, 609), (606, 618, 632, 620), (608, 614, 630, 624), (618, 608, 624, 632), (627, 621, 604), (601, 599, 605, 611), (599, 603, 617, 605), (603, 600, 609, 617), (621, 633, 604), (623, 629, 604), (633, 623, 604), (614, 608, 610, 616), (616, 610, 609, 615), (606, 612, 613, 607), (607, 613, 611, 605), (618, 606, 607, 619), (619, 607, 605, 617), (608, 618, 619, 610), (610, 619, 617, 609), (629, 623, 625, 631), (631, 625, 624, 630), (621, 627, 628, 622), (622, 628, 626, 620), (633, 621, 622, 634), (634, 622, 620, 632), (623, 633, 634, 625), (625, 634, 632, 624), (612, 606, 620, 626)])
me_sphere.polygons.foreach_set('use_smooth', [True] * 630)
me_sphere.polygons.foreach_set('material_index', [1, 1, 1, 1, 1, 1, 1, 1, 1, 1, 1, 1, 1, 1, 0, 2, 2, 0, 0, 1, 1, 2, 2, 2, 2, 2, 2, 2, 2, 2, 2, 2, 2, 2, 2, 2, 2, 2, 2, 2, 2, 2, 2, 2, 2, 2, 2, 2, 2, 2, 2, 2, 2, 2, 2, 2, 2, 2, 2, 2, 2, 2, 2, 2, 2, 2, 2, 2, 2, 2, 2, 2, 2, 2, 2, 2, 2, 1, 2, 2, 2, 2, 2, 2, 2, 2, 2, 2, 2, 2, 2, 2, 2, 2, 2, 2, 2, 2, 2, 2, 2, 2, 2, 2, 2, 2, 2, 2, 2, 2, 1, 0, 1, 1, 1, 1, 1, 1, 1, 2, 2, 2, 1, 0, 1, 1, 1, 1, 1, 1, 1, 0, 0, 2, 2, 2, 2, 2, 2, 2, 2, 0, 0, 0, 0, 0, 0, 0, 0, 0, 0, 0, 0, 0, 0, 0, 0, 0, 0, 0, 0, 0, 0, 0, 0, 0, 0, 0, 0, 0, 0, 0, 0, 0, 0, 0, 0, 0, 0, 0, 0, 0, 0, 0, 0, 0, 0, 0, 0, 0, 0, 0, 0, 0, 0, 0, 0, 0, 2, 2, 2, 2, 2, 2, 2, 2, 2, 2, 2, 2, 2, 2, 2, 2, 2, 2, 2, 2, 2, 2, 2, 2, 2, 2, 2, 2, 2, 2, 2, 2, 2, 2, 2, 2, 2, 2, 2, 2, 2, 2, 2, 2, 2, 2, 2, 2, 2, 2, 2, 2, 2, 2, 2, 2, 2, 2, 2, 2, 2, 2, 2, 2, 2, 2, 2, 2, 2, 2, 2, 2, 2, 2, 2, 2, 2, 2, 2, 2, 2, 2, 2, 2, 2, 2, 2, 2, 2, 2, 2, 2, 2, 2, 2, 2, 2, 2, 2, 2, 2, 3, 3, 2, 2, 3, 3, 2, 2, 2, 2, 3, 2, 2, 2, 2, 2, 3, 3, 2, 2, 3, 3, 2, 3, 2, 2, 3, 3, 3, 3, 3, 3, 3, 3, 2, 3, 2, 3, 2, 3, 2, 3, 3, 3, 2, 3, 3, 2, 2, 3, 3, 3, 2, 2, 3, 3, 2, 3, 2, 2, 2, 2, 2, 2, 2, 2, 2, 2, 2, 2, 2, 2, 2, 2, 2, 2, 2, 2, 2, 2, 2, 2, 2, 2, 2, 2, 2, 2, 2, 2, 2, 2, 2, 2, 2, 2, 2, 2, 2, 2, 2, 2, 2, 2, 2, 2, 2, 2, 2, 2, 2, 2, 2, 2, 2, 2, 2, 2, 2, 2, 2, 2, 2, 2, 2, 2, 2, 2, 2, 2, 2, 2, 2, 2, 2, 2, 2, 2, 2, 2, 2, 2, 2, 2, 2, 2, 2, 2, 2, 2, 2, 2, 2, 2, 2, 2, 2, 2, 2, 2, 2, 2, 2, 2, 2, 2, 2, 2, 2, 2, 2, 2, 2, 2, 2, 2, 2, 2, 2, 2, 2, 2, 2, 2, 2, 2, 2, 2, 2, 2, 2, 2, 2, 2, 2, 2, 2, 2, 2, 2, 2, 2, 2, 2, 2, 2, 2, 2, 2, 2, 2, 2, 2, 2, 2, 2, 2, 2, 2, 2, 2, 2, 2, 2, 2, 2, 2, 2, 2, 2, 2, 2, 2, 2, 2, 2, 2, 2, 2, 2, 2, 2, 2, 2, 2, 2, 2, 2, 2, 2, 2, 2, 2, 2, 2, 2, 2, 2, 2, 2, 2, 2, 2, 2, 2, 2, 2, 2, 2, 2, 2, 2, 2, 2, 2, 1, 2, 1, 1, 2, 2, 2, 2, 2, 2, 2, 2, 2, 2, 2, 2, 2, 2, 2, 2, 2, 2, 2, 2, 2, 2, 2, 2, 4, 4, 4, 4, 4, 4, 4, 4, 4, 4, 4, 4, 4, 4, 4, 4, 4, 4, 4, 4, 4, 4, 4, 4, 4, 4, 4, 4])
_uv = me_sphere.uv_layers.new(name='UVMap')
_uv.uv.foreach_set('vector', [0.7347, 0.1942, 0.6006, 0.1935, 0.6028, -0.0527, 0.7368, -0.06629, 0.8712, 0.1944, 0.7347, 0.1942, 0.7368, -0.06629, 0.873, -0.07859, 0.8712, 0.1944, 0.873, -0.07859, 1.03, -0.08439, 1.03, 0.1949, 0.1893, 0.1924, 0.09631, 0.192, 0.09644, 0.08221, 0.1897, 0.04894, 0.3245, 0.1927, 0.1893, 0.1924, 0.1897, 0.04894, 0.3252, 0.007165, 0.4617, 0.1931, 0.3245, 0.1927, 0.3252, 0.007165, 0.4629, -0.02717, 0.6006, 0.1935, 0.4617, 0.1931, 0.4629, -0.02717, 0.6028, -0.0527, 0.3245, 0.7537, 0.1893, 0.7537, 0.1894, 0.6103, 0.3247, 0.5681, 0.4617, 0.7536, 0.3245, 0.7537, 0.3247, 0.5681, 0.4623, 0.5334, 0.6006, 0.7536, 0.4617, 0.7536, 0.4623, 0.5334, 0.602, 0.5074, 0.7345, 0.7546, 0.6006, 0.7536, 0.602, 0.5074, 0.7359, 0.4941, 0.8713, 0.7526, 0.7345, 0.7546, 0.7359, 0.4941, 0.8723, 0.4796, 0.8713, 0.7526, 0.8723, 0.4796, 1.029, 0.4744, 1.03, 0.7536, 0.1893, 0.7537, 0.09637, 0.7538, 0.09635, 0.6436, 0.1894, 0.6103, 1.044, -0.157, 0.6934, -0.04738, 0.5, -0.1275, 0.5, -0.157, 0.3495, 0.5906, 0.0261, 0.5915, 0.02217, 0.521, 0.3488, 0.5212, 0.3498, 0.3994, 0.6908, 0.3999, 0.6906, 0.4695, 0.3488, 0.469, 0.5, 0.4493, 1.044, 0.4493, 0.6934, 0.5588, 0.5, 0.4787, -0.04434, 1.055, 0.3066, 0.9456, 0.5, 1.026, 0.5, 1.055, 0.09631, 0.192, 0.01083, 0.1902, 0.01074, 0.1123, 0.09644, 0.08221, 0.09637, 0.7538, 0.01139, 0.7541, 0.0113, 0.6732, 0.09635, 0.6436, 0.6905, 0.5911, 0.3495, 0.5906, 0.3488, 0.5212, 0.6905, 0.5215, 0.6908, 0.3999, 1.032, 0.4001, 1.032, 0.4698, 0.6906, 0.4695, 0.3643, 0.2058, -0.2985, 0.2069, -0.3157, 0.1432, 0.3643, 0.1421, 1.032, 0.5918, 0.6905, 0.5911, 0.6905, 0.5215, 1.032, 0.5221, 1.032, 0.4001, 1.373, 0.4002, 1.373, 0.4702, 1.032, 0.4698, 1.373, 0.5927, 1.032, 0.5918, 1.032, 0.5221, 1.373, 0.5226, 1.373, 0.4002, 1.616, 0.4021, 1.626, 0.4696, 1.373, 0.4702, 1.616, 0.5918, 1.373, 0.5927, 1.373, 0.5226, 1.627, 0.5243, 1.616, 0.4021, 1.837, 0.4347, 1.937, 0.4653, 1.626, 0.4696, 1.837, 0.5616, 1.616, 0.5918, 1.627, 0.5243, 1.937, 0.5322, 0.3643, 0.2081, 1.027, 0.2069, 1.044, 0.2706, 0.3643, 0.2718, -0.008169, 0.7589, -0.3246, 0.7589, -0.3469, 0.7287, -0.02368, 0.7287, 0.3039, 0.7589, -0.008169, 0.7589, -0.02368, 0.7287, 0.2964, 0.7287, -0.3246, 0.2411, -0.006198, 0.2411, -0.02155, 0.2761, -0.3467, 0.2761, 0.6394, 0.7589, 0.3039, 0.7589, 0.2964, 0.7287, 0.6428, 0.7287, -1.176, 0.7589, -1.562, 0.7589, -1.573, 0.7287, -1.186, 0.7287, 0.3643, 0.05998, 1.039, 0.06116, 1.044, 0.1432, 0.3643, 0.1421, 0.3643, 0.3539, -0.3101, 0.3527, -0.3157, 0.2706, 0.3643, 0.2718, 1.933, 0.4988, 1.626, 0.4969, 1.626, 0.4696, 1.937, 0.4653, 1.626, 0.4969, 1.373, 0.4964, 1.373, 0.4702, 1.626, 0.4696, 1.373, 0.4964, 1.032, 0.496, 1.032, 0.4698, 1.373, 0.4702, 1.032, 0.496, 0.6905, 0.4955, 0.6906, 0.4695, 1.032, 0.4698, 0.6905, 0.4955, 0.3487, 0.4951, 0.3488, 0.469, 0.6906, 0.4695, 0.3487, 0.4951, 0.02182, 0.4939, 0.02227, 0.4669, 0.3488, 0.469, 0.02182, 0.4939, -0.3128, 0.4949, -0.3118, 0.4657, 0.02227, 0.4669, 1.864, 0.3034, 1.586, 0.3034, 1.574, 0.2761, 1.854, 0.2761, 1.586, 0.3034, 1.345, 0.3034, 1.336, 0.2761, 1.574, 0.2761, 1.345, 0.3034, 0.9976, 0.3034, 0.9924, 0.2761, 1.336, 0.2761, 0.9976, 0.3034, 0.6452, 0.3034, 0.644, 0.2761, 0.9924, 0.2761, 0.6452, 0.3034, 0.2949, 0.3034, 0.2975, 0.2761, 0.644, 0.2761, 0.2949, 0.3034, -0.02691, 0.3034, -0.02155, 0.2761, 0.2975, 0.2761, -0.02691, 0.3034, -0.3521, 0.3034, -0.3467, 0.2761, -0.02155, 0.2761, -0.7186, 0.3034, -0.8047, 0.3034, -0.7995, 0.2761, -0.713, 0.2761, -1.178, 0.4937, -0.7803, 0.4937, -0.7803, 0.5252, -1.178, 0.5206, -0.7803, 0.4937, -0.6916, 0.4937, -0.6916, 0.5284, -0.7803, 0.5252, -0.3128, 0.4949, -0.6916, 0.4937, -0.6916, 0.4589, -0.3118, 0.4657, -1.191, 0.3034, -1.577, 0.3034, -1.573, 0.2761, -1.186, 0.2761, -0.7193, 0.6941, -0.3526, 0.6941, -0.3469, 0.7287, -0.7136, 0.7287, 0.481, 0.1644, 0.4793, 0.242, 0.4426, 0.2376, 0.376, 0.1553, 0.8601, 0.0828, 0.894, 0.1343, 0.8651, 0.148, 0.7855, 0.117, 0.02625, 0.3965, 0.3498, 0.3994, 0.3488, 0.469, 0.02227, 0.4669, -0.3014, 0.5947, -0.6774, 0.5992, -0.6916, 0.5284, -0.312, 0.5241, 0.0261, 0.5915, -0.3014, 0.5947, -0.312, 0.5241, 0.02217, 0.521, -0.6772, 0.3885, -0.3011, 0.3949, -0.3118, 0.4657, -0.6916, 0.4589, -0.6874, 0.2411, -0.3246, 0.2411, -0.3467, 0.2761, -0.713, 0.2761, -0.3011, 0.3949, 0.02625, 0.3965, 0.02227, 0.4669, -0.3118, 0.4657, -0.3246, 0.7589, -0.6879, 0.7589, -0.7136, 0.7287, -0.3469, 0.7287, -1.179, 0.3957, -0.7812, 0.391, -0.7803, 0.4621, -1.178, 0.4667, 1.535, 0.2411, 1.75, 0.2411, 1.854, 0.2761, 1.574, 0.2761, -1.179, 0.5916, -1.577, 0.5871, -1.576, 0.516, -1.178, 0.5206, 0.3643, 0.4189, -0.2752, 0.4097, -0.3101, 0.3527, 0.3643, 0.3539, 1.311, 0.2411, 1.535, 0.2411, 1.574, 0.2761, 1.336, 0.2761, 1.751, 0.7589, 1.534, 0.7589, 1.574, 0.7287, 1.856, 0.7287, 0.9782, 0.2411, 1.311, 0.2411, 1.336, 0.2761, 0.9924, 0.2761, 1.534, 0.7589, 1.31, 0.7589, 1.335, 0.7287, 1.574, 0.7287, 0.6406, 0.2411, 0.9782, 0.2411, 0.9924, 0.2761, 0.644, 0.2761, -0.02986, 0.1254, 0.01074, 0.1123, 0.01083, 0.1902, -0.02977, 0.1881, 0.3643, -0.005049, 1.004, 0.004187, 1.039, 0.06116, 0.3643, 0.05998, 1.31, 0.7589, 0.9772, 0.7589, 0.9912, 0.7287, 1.335, 0.7287, 0.3049, 0.2411, 0.6406, 0.2411, 0.644, 0.2761, 0.2975, 0.2761, 0.9772, 0.7589, 0.6394, 0.7589, 0.6428, 0.7287, 0.9912, 0.7287, -0.006198, 0.2411, 0.3049, 0.2411, 0.2975, 0.2761, -0.02155, 0.2761, -1.175, 0.2411, -0.7887, 0.2411, -0.7995, 0.2761, -1.186, 0.2761, -0.713, 0.2761, -0.3467, 0.2761, -0.3521, 0.3034, -0.7186, 0.3034, -0.7136, 0.7287, -0.8, 0.7287, -0.8052, 0.6941, -0.7193, 0.6941, 0.1748, 0.09915, 0.08986, 0.1429, 0.05535, 0.1255, 0.09899, 0.05967, -1.186, 0.7287, -1.573, 0.7287, -1.577, 0.6941, -1.191, 0.6941, -0.02368, 0.7287, -0.3469, 0.7287, -0.3526, 0.6941, -0.02874, 0.6941, 0.2964, 0.7287, -0.02368, 0.7287, -0.02874, 0.6941, 0.2937, 0.6941, 0.6428, 0.7287, 0.2964, 0.7287, 0.2937, 0.6941, 0.6439, 0.6941, 0.9912, 0.7287, 0.6428, 0.7287, 0.6439, 0.6941, 0.9964, 0.6941, 1.335, 0.7287, 0.9912, 0.7287, 0.9964, 0.6941, 1.344, 0.6941, 1.574, 0.7287, 1.335, 0.7287, 1.344, 0.6941, 1.585, 0.6941, 1.856, 0.7287, 1.574, 0.7287, 1.585, 0.6941, 1.868, 0.6941, 0.5859, 0.1617, 0.516, 0.2381, 0.4793, 0.242, 0.481, 0.1644, -0.312, 0.5241, -0.6916, 0.5284, -0.6916, 0.4937, -0.3128, 0.4949, -0.7803, 0.4621, -0.6916, 0.4589, -0.6916, 0.4937, -0.7803, 0.4937, -1.178, 0.4667, -0.7803, 0.4621, -0.7803, 0.4937, -1.178, 0.4937, 0.02217, 0.521, -0.312, 0.5241, -0.3128, 0.4949, 0.02182, 0.4939, 0.3488, 0.5212, 0.02217, 0.521, 0.02182, 0.4939, 0.3487, 0.4951, 0.6905, 0.5215, 0.3488, 0.5212, 0.3487, 0.4951, 0.6905, 0.4955, 1.032, 0.5221, 0.6905, 0.5215, 0.6905, 0.4955, 1.032, 0.496, 1.373, 0.5226, 1.032, 0.5221, 1.032, 0.496, 1.373, 0.4964, 1.627, 0.5243, 1.373, 0.5226, 1.373, 0.4964, 1.626, 0.4969, 1.937, 0.5322, 1.627, 0.5243, 1.626, 0.4969, 1.933, 0.4988, 0.5229, 0.6888, 0.7, 0.6888, 0.7, 0.8651, 0.5229, 0.8651, 1.004, 0.4097, 0.3643, 0.4189, 0.3643, 0.3539, 1.039, 0.3527, 1.039, 0.3527, 0.3643, 0.3539, 0.3643, 0.2718, 1.044, 0.2706, -0.2985, 0.2069, 0.3643, 0.2081, 0.3643, 0.2718, -0.3157, 0.2706, 0.09617, 0.3021, 0.01073, 0.2711, 0.01083, 0.1902, 0.09631, 0.192, 1.044, 0.4493, 1.044, 0.7522, 0.7735, 0.7522, 0.6934, 0.5588, 0.6013, 0.4397, 0.4617, 0.4133, 0.4617, 0.1931, 0.6006, 0.1935, 0.4617, 0.4133, 0.3242, 0.3782, 0.3245, 0.1927, 0.4617, 0.1931, 0.3242, 0.3782, 0.1891, 0.3358, 0.1893, 0.1924, 0.3245, 0.1927, 0.1891, 0.3358, 0.09617, 0.3021, 0.09631, 0.192, 0.1893, 0.1924, 0.8713, 0.4674, 0.8712, 0.1944, 1.03, 0.1949, 1.028, 0.4741, 0.8713, 0.4674, 0.7352, 0.4546, 0.7347, 0.1942, 0.8712, 0.1944, 0.7352, 0.4546, 0.6013, 0.4397, 0.6006, 0.1935, 0.7347, 0.1942, -0.2752, 0.004187, 0.3643, -0.005049, 0.3643, 0.05998, -0.3101, 0.06116, -0.3101, 0.06116, 0.3643, 0.05998, 0.3643, 0.1421, -0.3157, 0.1432, 1.027, 0.2069, 0.3643, 0.2058, 0.3643, 0.1421, 1.044, 0.1432, 0.09639, 0.8636, 0.01131, 0.832, 0.01139, 0.7541, 0.09637, 0.7538, -0.04433, 0.4489, -0.04434, 0.146, 0.2265, 0.146, 0.3066, 0.3394, 0.1894, 0.8971, 0.09639, 0.8636, 0.09637, 0.7538, 0.1893, 0.7537, 0.8722, 1.026, 0.8713, 0.7526, 1.03, 0.7536, 1.029, 1.033, 0.8722, 1.026, 0.7359, 1.015, 0.7345, 0.7546, 0.8713, 0.7526, 0.7359, 1.015, 0.602, 0.9998, 0.6006, 0.7536, 0.7345, 0.7546, 0.602, 0.9998, 0.4623, 0.9739, 0.4617, 0.7536, 0.6006, 0.7536, 0.4623, 0.9739, 0.3248, 0.9392, 0.3245, 0.7537, 0.4617, 0.7536, 0.3248, 0.9392, 0.1894, 0.8971, 0.1893, 0.7537, 0.3245, 0.7537, 0.3066, -0.04738, 0.2265, 0.146, -0.04434, 0.146, -0.04434, -0.157, 0.6934, 0.9456, 0.7735, 0.7522, 1.044, 0.7522, 1.044, 1.055, -1.576, 0.4714, -1.178, 0.4667, -1.178, 0.4937, -1.576, 0.4937, -0.8, 0.7287, -1.186, 0.7287, -1.191, 0.6941, -0.8052, 0.6941, -1.562, 0.2411, -1.175, 0.2411, -1.186, 0.2761, -1.573, 0.2761, -0.7812, 0.5964, -1.179, 0.5916, -1.178, 0.5206, -0.7803, 0.5252, -1.577, 0.4002, -1.179, 0.3957, -1.178, 0.4667, -1.576, 0.4714, -0.8047, 0.3034, -1.191, 0.3034, -1.186, 0.2761, -0.7995, 0.2761, -1.576, 0.4937, -1.178, 0.4937, -1.178, 0.5206, -1.576, 0.516, -0.7892, 0.7589, -1.176, 0.7589, -1.186, 0.7287, -0.8, 0.7287, 1.044, 0.4489, 0.5, 0.4489, 0.5, 0.4194, 0.6934, 0.3394, -0.04433, 0.4493, 0.5, 0.4493, 0.5, 0.4787, 0.3066, 0.5588, -0.04434, 0.7522, -0.04433, 0.4493, 0.3066, 0.5588, 0.2265, 0.7522, -0.04434, 0.7522, 0.2265, 0.7522, 0.3066, 0.9456, -0.04434, 1.055, 0.5, 1.026, 0.6934, 0.9456, 1.044, 1.055, 0.5, 1.055, 1.044, 0.146, 1.044, 0.4489, 0.6934, 0.3394, 0.7735, 0.146, 1.044, 0.146, 0.7735, 0.146, 0.6934, -0.04738, 1.044, -0.157, 0.5, -0.1275, 0.3066, -0.04738, -0.04434, -0.157, 0.5, -0.157, 0.5, 0.4489, -0.04433, 0.4489, 0.3066, 0.3394, 0.5, 0.4194, 0.5711, 0.9238, 0.5881, 0.9516, 0.5, 0.9855, 0.5, 0.9379, 0.5, 0.9855, 0.4119, 0.9516, 0.4289, 0.9238, 0.5, 0.9379, 0.3284, 0.8233, 0.3006, 0.8404, 0.2667, 0.7522, 0.3143, 0.7522, 0.2667, 0.7522, 0.3006, 0.6641, 0.3284, 0.6811, 0.3143, 0.7522, 0.4289, 0.5806, 0.4119, 0.5528, 0.5, 0.519, 0.5, 0.5665, 0.5, 0.519, 0.5881, 0.5528, 0.5711, 0.5806, 0.5, 0.5665, 0.6716, 0.6811, 0.6994, 0.6641, 0.7333, 0.7522, 0.6857, 0.7522, 0.7333, 0.7522, 0.6994, 0.8404, 0.6716, 0.8233, 0.6857, 0.7522, 0.4289, -0.02558, 0.4119, -0.05341, 0.5, -0.08727, 0.5, -0.03971, 0.5, -0.08727, 0.5881, -0.05341, 0.5711, -0.02558, 0.5, -0.03971, 0.6716, 0.07492, 0.6994, 0.05784, 0.7333, 0.146, 0.6857, 0.146, 0.7333, 0.146, 0.6994, 0.2341, 0.6716, 0.217, 0.6857, 0.146, 0.5711, 0.3175, 0.5881, 0.3454, 0.5, 0.3792, 0.5, 0.3317, 0.5, 0.3792, 0.4119, 0.3454, 0.4289, 0.3175, 0.5, 0.3317, 0.3284, 0.217, 0.3006, 0.2341, 0.2667, 0.146, 0.3143, 0.146, 0.2667, 0.146, 0.3006, 0.05784, 0.3284, 0.07492, 0.3143, 0.146, 0.3066, 0.3394, 0.3687, 0.2773, 0.4289, 0.3175, 0.4119, 0.3454, 0.6934, 0.3394, 0.5, 0.4194, 0.5, 0.3792, 0.5881, 0.3454, 0.6934, 0.3394, 0.6313, 0.2773, 0.6716, 0.217, 0.6994, 0.2341, 0.6934, -0.04738, 0.7735, 0.146, 0.7333, 0.146, 0.6994, 0.05784, 0.3066, -0.04738, 0.3687, 0.01468, 0.3284, 0.07492, 0.3006, 0.05784, 0.3066, 0.3394, 0.2265, 0.146, 0.2667, 0.146, 0.3006, 0.2341, 0.6934, -0.04738, 0.6313, 0.01468, 0.5711, -0.02558, 0.5881, -0.05341, 0.3066, -0.04738, 0.5, -0.1275, 0.5, -0.08727, 0.4119, -0.05341, 0.6934, 0.9456, 0.6313, 0.8835, 0.6716, 0.8233, 0.6994, 0.8404, 0.6934, 0.5588, 0.7735, 0.7522, 0.7333, 0.7522, 0.6994, 0.6641, 0.6934, 0.5588, 0.6313, 0.6209, 0.5711, 0.5806, 0.5881, 0.5528, 0.3066, 0.5588, 0.5, 0.4787, 0.5, 0.519, 0.4119, 0.5528, 0.3066, 0.5588, 0.3687, 0.6209, 0.3284, 0.6811, 0.3006, 0.6641, 0.3066, 0.9456, 0.2265, 0.7522, 0.2667, 0.7522, 0.3006, 0.8404, 0.3066, 0.9456, 0.3687, 0.8835, 0.4289, 0.9238, 0.4119, 0.9516, 0.6934, 0.9456, 0.5, 1.026, 0.5, 0.9855, 0.5881, 0.9516, 0.5, 0.4194, 0.3066, 0.3394, 0.4119, 0.3454, 0.5, 0.3792, 0.6313, 0.2773, 0.6934, 0.3394, 0.5881, 0.3454, 0.5711, 0.3175, 0.7735, 0.146, 0.6934, 0.3394, 0.6994, 0.2341, 0.7333, 0.146, 0.6313, 0.01468, 0.6934, -0.04738, 0.6994, 0.05784, 0.6716, 0.07492, 0.5, -0.1275, 0.6934, -0.04738, 0.5881, -0.05341, 0.5, -0.08727, 0.3687, 0.01468, 0.3066, -0.04738, 0.4119, -0.05341, 0.4289, -0.02558, 0.2265, 0.146, 0.3066, -0.04738, 0.3006, 0.05784, 0.2667, 0.146, 0.3687, 0.2773, 0.3066, 0.3394, 0.3006, 0.2341, 0.3284, 0.217, 0.5, 0.4787, 0.6934, 0.5588, 0.5881, 0.5528, 0.5, 0.519, 0.3687, 0.6209, 0.3066, 0.5588, 0.4119, 0.5528, 0.4289, 0.5806, 0.2265, 0.7522, 0.3066, 0.5588, 0.3006, 0.6641, 0.2667, 0.7522, 0.3687, 0.8835, 0.3066, 0.9456, 0.3006, 0.8404, 0.3284, 0.8233, 0.5, 1.026, 0.3066, 0.9456, 0.4119, 0.9516, 0.5, 0.9855, 0.6313, 0.8835, 0.6934, 0.9456, 0.5881, 0.9516, 0.5711, 0.9238, 0.7735, 0.7522, 0.6934, 0.9456, 0.6994, 0.8404, 0.7333, 0.7522, 0.6313, 0.6209, 0.6934, 0.5588, 0.6994, 0.6641, 0.6716, 0.6811, 0.743, 0.3316, 0.6676, 0.2402, 0.686, 0.2135, 0.7747, 0.3127, 0.988, 0.6071, 0.9113, 0.788, 0.843, 0.741, 0.9039, 0.588, 0.4205, 0.7914, 0.543, 0.7931, 0.5492, 0.8284, 0.4143, 0.8275, 0.9209, 0.2246, 0.9892, 0.4096, 0.9033, 0.4231, 0.8436, 0.2699, 0.6582, 0.7497, 0.7489, 0.6771, 0.7764, 0.6959, 0.6765, 0.7817, 0.5759, 0.9999, 0.3794, 0.9905, 0.3969, 0.9098, 0.5636, 0.913, 0.6669, 0.2557, 0.5547, 0.2111, 0.5622, 0.1768, 0.6859, 0.2266, 0.9113, 0.788, 0.7678, 0.9295, 0.7182, 0.8503, 0.843, 0.741, 0.5895, 9.952e-05, 0.7854, 0.06737, 0.7317, 0.1464, 0.5767, 0.08834, 0.4342, 0.2103, 0.3236, 0.244, 0.3047, 0.216, 0.4288, 0.1761, 0.2179, 0.08267, 0.3923, 0.007036, 0.4119, 0.0899, 0.2618, 0.1515, 0.2478, 0.3347, 0.2053, 0.4452, 0.1718, 0.4386, 0.2184, 0.3155, 0.2025, 0.564, 0.2387, 0.677, 0.2105, 0.6958, 0.1678, 0.5706, 0.7483, 0.6668, 0.7899, 0.5568, 0.8238, 0.5622, 0.7781, 0.6844, 0.6006, 0.0108, 0.7779, 0.09047, 0.7286, 0.1605, 0.5795, 0.09602, 9.94e-05, 0.3948, 0.07118, 0.2105, 0.1453, 0.2618, 0.08392, 0.4096, 0.7899, 0.4392, 0.7539, 0.3297, 0.7805, 0.312, 0.8251, 0.4323, 0.2108, 0.08239, 0.3972, 9.92e-05, 0.4139, 0.09252, 0.262, 0.1527, 0.06029, 0.769, 9.941e-05, 0.5839, 0.08032, 0.5707, 0.1384, 0.7215, 0.3287, 0.7505, 0.4416, 0.7964, 0.4356, 0.8318, 0.3105, 0.7803, 0.5644, 0.7963, 0.6749, 0.7588, 0.6944, 0.7861, 0.5713, 0.831, 0.3236, 0.244, 0.2478, 0.3347, 0.2184, 0.3155, 0.3047, 0.216, 0.2053, 0.4452, 0.2025, 0.564, 0.1678, 0.5706, 0.1718, 0.4386, 9.926e-05, 0.4046, 0.07959, 0.2251, 0.1487, 0.2701, 0.08934, 0.4221, 0.2387, 0.677, 0.3287, 0.7505, 0.3105, 0.7803, 0.2105, 0.6958, 0.07484, 0.7855, 0.003891, 0.6027, 0.08894, 0.5847, 0.1443, 0.7405, 9.941e-05, 0.5839, 9.94e-05, 0.3948, 0.08392, 0.4096, 0.08032, 0.5707, 0.4416, 0.7964, 0.5644, 0.7963, 0.5713, 0.831, 0.4356, 0.8318, 0.1987, 0.9176, 0.06029, 0.769, 0.1384, 0.7215, 0.2469, 0.8456, 0.6749, 0.7588, 0.7483, 0.6668, 0.7781, 0.6844, 0.6944, 0.7861, 0.7899, 0.5568, 0.7899, 0.4392, 0.8251, 0.4323, 0.8238, 0.5622, 0.07959, 0.2251, 0.2108, 0.08239, 0.262, 0.1527, 0.1487, 0.2701, 0.1613, 0.5572, 0.2085, 0.6797, 0.1384, 0.7215, 0.08032, 0.5707, 0.2084, 0.3045, 0.1631, 0.4262, 0.08392, 0.4096, 0.1453, 0.2618, 0.4288, 0.1728, 0.3037, 0.2188, 0.2618, 0.1515, 0.4119, 0.0899, 0.686, 0.2135, 0.5633, 0.1681, 0.5767, 0.08834, 0.7317, 0.1464, 0.8217, 0.4382, 0.7747, 0.3127, 0.8436, 0.2699, 0.9033, 0.4231, 0.7764, 0.6959, 0.8201, 0.5711, 0.9039, 0.588, 0.843, 0.741, 0.5492, 0.8284, 0.6765, 0.7817, 0.7182, 0.8503, 0.5636, 0.913, 0.2921, 0.7811, 0.4143, 0.8275, 0.3969, 0.9098, 0.2469, 0.8456, 0.5622, 0.1768, 0.4288, 0.1761, 0.4139, 0.09252, 0.5795, 0.09602, 0.7805, 0.312, 0.6859, 0.2266, 0.7286, 0.1605, 0.8455, 0.2692, 0.8238, 0.5622, 0.8251, 0.4323, 0.9012, 0.4178, 0.9026, 0.5752, 0.6944, 0.7861, 0.7781, 0.6844, 0.8493, 0.7262, 0.7417, 0.8523, 0.4356, 0.8318, 0.5713, 0.831, 0.5866, 0.9133, 0.4203, 0.9118, 0.2105, 0.6958, 0.3105, 0.7803, 0.2648, 0.8523, 0.1443, 0.7405, 0.1718, 0.4386, 0.1678, 0.5706, 0.08894, 0.5847, 0.08934, 0.4221, 0.3047, 0.216, 0.2184, 0.3155, 0.1487, 0.2701, 0.262, 0.1527, 0.5713, 0.831, 0.6944, 0.7861, 0.7417, 0.8523, 0.5866, 0.9133, 0.3105, 0.7803, 0.4356, 0.8318, 0.4203, 0.9118, 0.2648, 0.8523, 0.8251, 0.4323, 0.7805, 0.312, 0.8455, 0.2692, 0.9012, 0.4178, 0.7781, 0.6844, 0.8238, 0.5622, 0.9026, 0.5752, 0.8493, 0.7262, 0.1678, 0.5706, 0.2105, 0.6958, 0.1443, 0.7405, 0.08894, 0.5847, 0.2184, 0.3155, 0.1718, 0.4386, 0.08934, 0.4221, 0.1487, 0.2701, 0.4288, 0.1761, 0.3047, 0.216, 0.262, 0.1527, 0.4139, 0.09252, 0.6859, 0.2266, 0.5622, 0.1768, 0.5795, 0.09602, 0.7286, 0.1605, 0.6765, 0.7817, 0.7764, 0.6959, 0.843, 0.741, 0.7182, 0.8503, 0.4143, 0.8275, 0.5492, 0.8284, 0.5636, 0.913, 0.3969, 0.9098, 0.7747, 0.3127, 0.686, 0.2135, 0.7317, 0.1464, 0.8436, 0.2699, 0.8201, 0.5711, 0.8217, 0.4382, 0.9033, 0.4231, 0.9039, 0.588, 0.3037, 0.2188, 0.2084, 0.3045, 0.1453, 0.2618, 0.2618, 0.1515, 0.5633, 0.1681, 0.4288, 0.1728, 0.4119, 0.0899, 0.5767, 0.08834, 0.2085, 0.6797, 0.2921, 0.7811, 0.2469, 0.8456, 0.1384, 0.7215, 0.1631, 0.4262, 0.1613, 0.5572, 0.08032, 0.5707, 0.08392, 0.4096, 0.1958, 0.5511, 0.2383, 0.6619, 0.2085, 0.6797, 0.1613, 0.5572, 0.7858, 0.5639, 0.7868, 0.4438, 0.8217, 0.4382, 0.8201, 0.5711, 0.2347, 0.3224, 0.1985, 0.4325, 0.1631, 0.4262, 0.2084, 0.3045, 0.7678, 0.9295, 0.5759, 0.9999, 0.5636, 0.913, 0.7182, 0.8503, 0.7854, 0.06737, 0.9209, 0.2246, 0.8436, 0.2699, 0.7317, 0.1464, 0.3227, 0.2497, 0.2347, 0.3224, 0.2084, 0.3045, 0.3037, 0.2188, 0.4355, 0.2069, 0.3227, 0.2497, 0.3037, 0.2188, 0.4288, 0.1728, 0.3794, 0.9905, 0.1987, 0.9176, 0.2469, 0.8456, 0.3969, 0.9098, 0.9892, 0.4096, 0.988, 0.6071, 0.9039, 0.588, 0.9033, 0.4231, 0.7953, 0.9222, 0.606, 0.9999, 0.5866, 0.9133, 0.7417, 0.8523, 0.5571, 0.2044, 0.4355, 0.2069, 0.4288, 0.1728, 0.5633, 0.1681, 0.3972, 9.92e-05, 0.6006, 0.0108, 0.5795, 0.09602, 0.4139, 0.09252, 0.6676, 0.2402, 0.5571, 0.2044, 0.5633, 0.1681, 0.686, 0.2135, 0.406, 0.9999, 0.2146, 0.931, 0.2648, 0.8523, 0.4203, 0.9118, 0.2383, 0.6619, 0.3113, 0.7543, 0.2921, 0.7811, 0.2085, 0.6797, 0.7779, 0.09047, 0.916, 0.2261, 0.8455, 0.2692, 0.7286, 0.1605, 0.7868, 0.4438, 0.743, 0.3316, 0.7747, 0.3127, 0.8217, 0.4382, 0.1985, 0.4325, 0.1958, 0.5511, 0.1613, 0.5572, 0.1631, 0.4262, 0.9785, 0.4029, 0.9844, 0.5862, 0.9026, 0.5752, 0.9012, 0.4178, 0.7489, 0.6771, 0.7858, 0.5639, 0.8201, 0.5711, 0.7764, 0.6959, 0.925, 0.7678, 0.7953, 0.9222, 0.7417, 0.8523, 0.8493, 0.7262, 0.543, 0.7931, 0.6582, 0.7497, 0.6765, 0.7817, 0.5492, 0.8284, 0.07118, 0.2105, 0.2179, 0.08267, 0.2618, 0.1515, 0.1453, 0.2618, 0.606, 0.9999, 0.406, 0.9999, 0.4203, 0.9118, 0.5866, 0.9133, 0.3113, 0.7543, 0.4205, 0.7914, 0.4143, 0.8275, 0.2921, 0.7811, 0.3923, 0.007036, 0.5895, 9.952e-05, 0.5767, 0.08834, 0.4119, 0.0899, 0.916, 0.2261, 0.9785, 0.4029, 0.9012, 0.4178, 0.8455, 0.2692, 0.2146, 0.931, 0.07484, 0.7855, 0.1443, 0.7405, 0.2648, 0.8523, 0.5547, 0.2111, 0.4342, 0.2103, 0.4288, 0.1761, 0.5622, 0.1768, 0.9844, 0.5862, 0.925, 0.7678, 0.8493, 0.7262, 0.9026, 0.5752, 0.003891, 0.6027, 9.926e-05, 0.4046, 0.08934, 0.4221, 0.08894, 0.5847, 0.7539, 0.3297, 0.6669, 0.2557, 0.6859, 0.2266, 0.7805, 0.312, 0.4416, 0.7964, 0.4712, 0.7658, 0.5379, 0.77, 0.5644, 0.7963, 0.5644, 0.7963, 0.5857, 0.761, 0.6543, 0.7297, 0.6749, 0.7588, 0.2684, 0.657, 0.3216, 0.7105, 0.3287, 0.7505, 0.2387, 0.677, 0.2053, 0.4452, 0.229, 0.4733, 0.2335, 0.5385, 0.2025, 0.564, 0.6543, 0.7297, 0.7067, 0.6748, 0.7483, 0.6668, 0.6749, 0.7588, 0.5955, 0.5034, 0.5167, 0.4893, 0.5312, 0.4187, 0.6067, 0.4337, 0.4847, 0.483, 0.4063, 0.4675, 0.4219, 0.3981, 0.4978, 0.4122, 0.2025, 0.564, 0.2391, 0.5868, 0.2684, 0.657, 0.2387, 0.677, 0.7899, 0.4392, 0.754, 0.4172, 0.725, 0.3489, 0.7539, 0.3297, 0.4645, 0.5862, 0.3885, 0.5707, 0.3998, 0.4999, 0.4782, 0.5159, 0.3837, 0.4261, 0.4578, 0.41, 0.4697, 0.4836, 0.3929, 0.4998, 0.3435, 0.2736, 0.2901, 0.3274, 0.2478, 0.3347, 0.3236, 0.244, 0.7899, 0.5568, 0.7657, 0.5292, 0.7599, 0.4646, 0.7899, 0.4392, 0.725, 0.3489, 0.6735, 0.2958, 0.6669, 0.2557, 0.7539, 0.3297, 0.4342, 0.2103, 0.4125, 0.2445, 0.3435, 0.2736, 0.3236, 0.244, 0.5054, 0.3799, 0.4271, 0.3659, 0.4597, 0.2364, 0.5255, 0.2411, 0.6474, 0.2696, 0.5791, 0.2392, 0.5571, 0.2044, 0.6676, 0.2402, 0.7868, 0.4438, 0.7536, 0.4262, 0.7242, 0.3671, 0.743, 0.3316, 0.5571, 0.2044, 0.5315, 0.2313, 0.4645, 0.2364, 0.4355, 0.2069, 0.7192, 0.6567, 0.749, 0.5861, 0.7858, 0.5639, 0.7489, 0.6771, 0.1985, 0.4325, 0.2278, 0.4586, 0.2206, 0.5234, 0.1958, 0.5511, 0.3987, 0.5313, 0.4769, 0.5187, 0.4901, 0.5925, 0.4154, 0.6039, 0.5103, 0.5126, 0.5881, 0.4967, 0.5979, 0.5711, 0.5237, 0.5864, 0.7858, 0.5639, 0.7556, 0.5376, 0.762, 0.472, 0.7868, 0.4438, 0.4355, 0.2069, 0.4196, 0.2451, 0.3561, 0.2651, 0.3227, 0.2497, 0.4901, 0.4042, 0.5649, 0.3924, 0.5823, 0.4651, 0.5041, 0.4776, 0.5969, 0.3845, 0.7242, 0.3671, 0.7536, 0.4262, 0.6151, 0.459, 0.743, 0.3316, 0.7006, 0.3242, 0.6474, 0.2696, 0.6676, 0.2402, 0.5285, 0.6195, 0.605, 0.6034, 0.6246, 0.734, 0.5597, 0.7541, 0.4205, 0.7914, 0.4465, 0.7653, 0.514, 0.7622, 0.543, 0.7931, 0.3319, 0.7254, 0.3992, 0.7565, 0.4205, 0.7914, 0.3113, 0.7543, 0.754, 0.4172, 0.6433, 0.4082, 0.6735, 0.2958, 0.725, 0.3489, 0.3974, 0.3605, 0.2901, 0.3274, 0.3435, 0.2736, 0.4125, 0.2445, 0.7657, 0.5292, 0.6283, 0.5105, 0.639, 0.4378, 0.7599, 0.4646, 0.6543, 0.7297, 0.5857, 0.761, 0.5991, 0.6437, 0.7067, 0.6748, 0.5379, 0.77, 0.4712, 0.7658, 0.4906, 0.6251, 0.5693, 0.6387, 0.3216, 0.7105, 0.2684, 0.657, 0.2391, 0.5868, 0.3516, 0.5965, 0.356, 0.5666, 0.2335, 0.5385, 0.229, 0.4733, 0.3671, 0.4934, 0.5742, 0.6063, 0.498, 0.5926, 0.5106, 0.5213, 0.5891, 0.537, 0.3287, 0.7505, 0.3625, 0.736, 0.4257, 0.7569, 0.4416, 0.7964, 0.4257, 0.7569, 0.3625, 0.736, 0.3812, 0.6028, 0.4594, 0.6191, 0.7483, 0.6668, 0.7292, 0.6323, 0.7575, 0.574, 0.7899, 0.5568, 0.7292, 0.6323, 0.6059, 0.6143, 0.6224, 0.5423, 0.7575, 0.574, 0.2478, 0.3347, 0.2668, 0.3698, 0.2378, 0.4283, 0.2053, 0.4452, 0.3732, 0.4618, 0.2378, 0.4283, 0.2668, 0.3698, 0.3903, 0.3898, 0.6669, 0.2557, 0.6331, 0.2702, 0.5705, 0.2498, 0.5547, 0.2111, 0.614, 0.402, 0.5363, 0.386, 0.5705, 0.2498, 0.6331, 0.2702, 0.28, 0.6699, 0.3901, 0.6409, 0.3992, 0.7565, 0.3319, 0.7254, 0.42, 0.6365, 0.4971, 0.6251, 0.514, 0.7622, 0.4465, 0.7653, 0.3227, 0.2497, 0.3152, 0.2897, 0.2637, 0.342, 0.2347, 0.3224, 0.2286, 0.5688, 0.366, 0.5371, 0.3835, 0.6114, 0.2572, 0.6272, 0.6209, 0.4907, 0.762, 0.472, 0.7556, 0.5376, 0.6306, 0.5669, 0.2637, 0.342, 0.2345, 0.4109, 0.1985, 0.4325, 0.2347, 0.3224, 0.2383, 0.6619, 0.28, 0.6699, 0.3319, 0.7254, 0.3113, 0.7543, 0.3561, 0.2651, 0.4196, 0.2451, 0.4523, 0.3778, 0.3765, 0.394, 0.4645, 0.2364, 0.5315, 0.2313, 0.56, 0.3597, 0.483, 0.3719, 0.2637, 0.342, 0.3152, 0.2897, 0.3471, 0.4004, 0.2345, 0.4109, 0.5547, 0.2111, 0.5255, 0.2411, 0.4597, 0.2364, 0.4342, 0.2103, 0.543, 0.7931, 0.5597, 0.7541, 0.6246, 0.734, 0.6582, 0.7497, 0.2278, 0.4586, 0.3512, 0.4301, 0.3604, 0.5056, 0.2206, 0.5234, 0.6348, 0.5971, 0.749, 0.5861, 0.7192, 0.6567, 0.6662, 0.7094, 0.6582, 0.7497, 0.6662, 0.7094, 0.7192, 0.6567, 0.7489, 0.6771, 0.5791, 0.2392, 0.6474, 0.2696, 0.7006, 0.3242, 0.5899, 0.355, 0.2206, 0.5234, 0.2253, 0.5459, 0.1958, 0.5511, 0.2253, 0.5459, 0.2286, 0.5688, 0.1958, 0.5511, 0.4645, 0.2364, 0.442, 0.2402, 0.4355, 0.2069, 0.442, 0.2402, 0.4196, 0.2451, 0.4355, 0.2069, 0.762, 0.472, 0.7571, 0.4492, 0.7868, 0.4438, 0.7571, 0.4492, 0.7536, 0.4262, 0.7868, 0.4438, 0.514, 0.7622, 0.5369, 0.7588, 0.543, 0.7931, 0.5369, 0.7588, 0.5597, 0.7541, 0.543, 0.7931, 0.6246, 0.734, 0.6492, 0.7212, 0.6582, 0.7497, 0.6492, 0.7212, 0.6662, 0.7094, 0.6582, 0.7497, 0.3992, 0.7565, 0.4192, 0.7617, 0.4205, 0.7914, 0.4192, 0.7617, 0.4465, 0.7653, 0.4205, 0.7914, 0.7242, 0.3671, 0.7134, 0.345, 0.743, 0.3316, 0.7134, 0.345, 0.7006, 0.3242, 0.743, 0.3316, 0.749, 0.5861, 0.7534, 0.5621, 0.7858, 0.5639, 0.7534, 0.5621, 0.7556, 0.5376, 0.7858, 0.5639, 0.3561, 0.2651, 0.3319, 0.2779, 0.3227, 0.2497, 0.3319, 0.2779, 0.3152, 0.2897, 0.3227, 0.2497, 0.5791, 0.2392, 0.5589, 0.2344, 0.5571, 0.2044, 0.5589, 0.2344, 0.5315, 0.2313, 0.5571, 0.2044, 0.2572, 0.6272, 0.2676, 0.6491, 0.2383, 0.6619, 0.2676, 0.6491, 0.28, 0.6699, 0.2383, 0.6619, 0.2345, 0.4109, 0.2301, 0.4345, 0.1985, 0.4325, 0.2301, 0.4345, 0.2278, 0.4586, 0.1985, 0.4325, 0.4597, 0.2364, 0.4341, 0.2397, 0.4342, 0.2103, 0.4341, 0.2397, 0.4125, 0.2445, 0.4342, 0.2103, 0.5705, 0.2498, 0.5481, 0.2449, 0.5547, 0.2111, 0.5481, 0.2449, 0.5255, 0.2411, 0.5547, 0.2111, 0.6735, 0.2958, 0.6555, 0.2831, 0.6669, 0.2557, 0.6555, 0.2831, 0.6331, 0.2702, 0.6669, 0.2557, 0.7599, 0.4646, 0.7583, 0.4397, 0.7899, 0.4392, 0.7583, 0.4397, 0.754, 0.4172, 0.7899, 0.4392, 0.7575, 0.574, 0.7609, 0.5514, 0.7899, 0.5568, 0.7609, 0.5514, 0.7657, 0.5292, 0.7899, 0.5568, 0.7067, 0.6748, 0.7188, 0.6551, 0.7483, 0.6668, 0.7188, 0.6551, 0.7292, 0.6323, 0.7483, 0.6668, 0.5379, 0.77, 0.5639, 0.7662, 0.5644, 0.7963, 0.5639, 0.7662, 0.5857, 0.761, 0.5644, 0.7963, 0.4257, 0.7569, 0.4483, 0.762, 0.4416, 0.7964, 0.4483, 0.762, 0.4712, 0.7658, 0.4416, 0.7964, 0.3216, 0.7105, 0.3399, 0.7231, 0.3287, 0.7505, 0.3399, 0.7231, 0.3625, 0.736, 0.3287, 0.7505, 0.2335, 0.5385, 0.2349, 0.5638, 0.2025, 0.564, 0.2349, 0.5638, 0.2391, 0.5868, 0.2025, 0.564, 0.2378, 0.4283, 0.2342, 0.4509, 0.2053, 0.4452, 0.2342, 0.4509, 0.229, 0.4733, 0.2053, 0.4452, 0.2901, 0.3274, 0.2775, 0.347, 0.2478, 0.3347, 0.2775, 0.347, 0.2668, 0.3698, 0.2478, 0.3347, 0.5693, 0.6387, 0.5744, 0.6238, 0.5874, 0.626, 0.5849, 0.6385, 0.5742, 0.6063, 0.5903, 0.6132, 0.5874, 0.626, 0.5744, 0.6238, 0.6059, 0.6143, 0.5998, 0.6286, 0.5874, 0.626, 0.5903, 0.6132, 0.5991, 0.6437, 0.5849, 0.6385, 0.5874, 0.626, 0.5998, 0.6286, 0.5891, 0.537, 0.595, 0.5207, 0.6084, 0.5232, 0.6058, 0.5367, 0.5955, 0.5034, 0.6109, 0.5098, 0.6084, 0.5232, 0.595, 0.5207, 0.6283, 0.5105, 0.6221, 0.5258, 0.6084, 0.5232, 0.6109, 0.5098, 0.6224, 0.5423, 0.6058, 0.5367, 0.6084, 0.5232, 0.6221, 0.5258, 0.6067, 0.4337, 0.6133, 0.4176, 0.6261, 0.4202, 0.6242, 0.4331, 0.614, 0.402, 0.6283, 0.4078, 0.6261, 0.4202, 0.6133, 0.4176, 0.6433, 0.4082, 0.6385, 0.4224, 0.6261, 0.4202, 0.6283, 0.4078, 0.639, 0.4378, 0.6242, 0.4331, 0.6261, 0.4202, 0.6385, 0.4224, 0.4594, 0.6191, 0.4649, 0.6028, 0.4782, 0.6053, 0.4756, 0.6188, 0.4645, 0.5862, 0.4808, 0.592, 0.4782, 0.6053, 0.4649, 0.6028, 0.498, 0.5926, 0.4916, 0.6078, 0.4782, 0.6053, 0.4808, 0.592, 0.4906, 0.6251, 0.4756, 0.6188, 0.4782, 0.6053, 0.4916, 0.6078, 0.4782, 0.5159, 0.4844, 0.4994, 0.4976, 0.5021, 0.4951, 0.5156, 0.4847, 0.483, 0.5002, 0.489, 0.4976, 0.5021, 0.4844, 0.4994, 0.5167, 0.4893, 0.5108, 0.5047, 0.4976, 0.5021, 0.5002, 0.489, 0.5106, 0.5213, 0.4951, 0.5156, 0.4976, 0.5021, 0.5108, 0.5047, 0.4978, 0.4122, 0.5043, 0.3971, 0.5176, 0.3996, 0.515, 0.4129, 0.5054, 0.3799, 0.5202, 0.3862, 0.5176, 0.3996, 0.5043, 0.3971, 0.5363, 0.386, 0.5308, 0.4022, 0.5176, 0.3996, 0.5202, 0.3862, 0.5312, 0.4187, 0.515, 0.4129, 0.5176, 0.3996, 0.5308, 0.4022, 0.3516, 0.5965, 0.3565, 0.5822, 0.3689, 0.5843, 0.3667, 0.5969, 0.356, 0.5666, 0.371, 0.5713, 0.3689, 0.5843, 0.3565, 0.5822, 0.3885, 0.5707, 0.3819, 0.587, 0.3689, 0.5843, 0.371, 0.5713, 0.3812, 0.6028, 0.3667, 0.5969, 0.3689, 0.5843, 0.3819, 0.587, 0.3671, 0.4934, 0.3734, 0.4782, 0.3869, 0.4809, 0.3845, 0.4941, 0.3732, 0.4618, 0.3897, 0.4676, 0.3869, 0.4809, 0.3734, 0.4782, 0.4063, 0.4675, 0.4001, 0.4837, 0.3869, 0.4809, 0.3897, 0.4676, 0.3998, 0.4999, 0.3845, 0.4941, 0.3869, 0.4809, 0.4001, 0.4837, 0.3903, 0.3898, 0.3966, 0.3756, 0.4089, 0.3783, 0.4059, 0.391, 0.3974, 0.3605, 0.4115, 0.3659, 0.4089, 0.3783, 0.3966, 0.3756, 0.4271, 0.3659, 0.4218, 0.3806, 0.4089, 0.3783, 0.4115, 0.3659, 0.4219, 0.3981, 0.4059, 0.391, 0.4089, 0.3783, 0.4218, 0.3806, 0.3765, 0.394, 0.3772, 0.4097, 0.3643, 0.4124, 0.3622, 0.4, 0.3837, 0.4261, 0.3661, 0.4254, 0.3643, 0.4124, 0.3772, 0.4097, 0.3512, 0.4301, 0.3519, 0.4146, 0.3643, 0.4124, 0.3661, 0.4254, 0.3471, 0.4004, 0.3622, 0.4, 0.3643, 0.4124, 0.3519, 0.4146, 0.3929, 0.4998, 0.3928, 0.5161, 0.3798, 0.5184, 0.3777, 0.5053, 0.3987, 0.5313, 0.3824, 0.5315, 0.3798, 0.5184, 0.3928, 0.5161, 0.366, 0.5371, 0.3663, 0.5208, 0.3798, 0.5184, 0.3824, 0.5315, 0.3604, 0.5056, 0.3777, 0.5053, 0.3798, 0.5184, 0.3663, 0.5208, 0.4154, 0.6039, 0.4151, 0.6215, 0.402, 0.6235, 0.3992, 0.6106, 0.42, 0.6365, 0.4044, 0.636, 0.402, 0.6235, 0.4151, 0.6215, 0.3901, 0.6409, 0.3895, 0.6257, 0.402, 0.6235, 0.4044, 0.636, 0.3835, 0.6114, 0.3992, 0.6106, 0.402, 0.6235, 0.3895, 0.6257, 0.483, 0.3719, 0.4839, 0.3891, 0.4706, 0.3914, 0.4682, 0.3781, 0.4901, 0.4042, 0.4729, 0.4045, 0.4706, 0.3914, 0.4839, 0.3891, 0.4578, 0.41, 0.4577, 0.3939, 0.4706, 0.3914, 0.4729, 0.4045, 0.4523, 0.3778, 0.4682, 0.3781, 0.4706, 0.3914, 0.4577, 0.3939, 0.5041, 0.4776, 0.5044, 0.4956, 0.4905, 0.4981, 0.4882, 0.4838, 0.5103, 0.5126, 0.493, 0.5123, 0.4905, 0.4981, 0.5044, 0.4956, 0.4769, 0.5187, 0.4763, 0.5007, 0.4905, 0.4981, 0.493, 0.5123, 0.4697, 0.4836, 0.4882, 0.4838, 0.4905, 0.4981, 0.4763, 0.5007, 0.5237, 0.5864, 0.5232, 0.603, 0.5098, 0.6055, 0.5074, 0.5921, 0.5285, 0.6195, 0.5122, 0.619, 0.5098, 0.6055, 0.5232, 0.603, 0.4971, 0.6251, 0.4964, 0.6078, 0.5098, 0.6055, 0.5122, 0.619, 0.4901, 0.5925, 0.5074, 0.5921, 0.5098, 0.6055, 0.4964, 0.6078, 0.5899, 0.355, 0.5906, 0.3702, 0.5781, 0.3726, 0.5756, 0.3601, 0.5969, 0.3845, 0.5811, 0.3855, 0.5781, 0.3726, 0.5906, 0.3702, 0.5649, 0.3924, 0.5651, 0.3747, 0.5781, 0.3726, 0.5811, 0.3855, 0.56, 0.3597, 0.5756, 0.3601, 0.5781, 0.3726, 0.5651, 0.3747, 0.6151, 0.459, 0.6149, 0.4755, 0.6013, 0.478, 0.5986, 0.4649, 0.6209, 0.4907, 0.6035, 0.4912, 0.6013, 0.478, 0.6149, 0.4755, 0.5881, 0.4967, 0.5882, 0.4804, 0.6013, 0.478, 0.6035, 0.4912, 0.5823, 0.4651, 0.5986, 0.4649, 0.6013, 0.478, 0.5882, 0.4804, 0.6306, 0.5669, 0.63, 0.5826, 0.6174, 0.5848, 0.6155, 0.5717, 0.6348, 0.5971, 0.6195, 0.5974, 0.6174, 0.5848, 0.63, 0.5826, 0.605, 0.6034, 0.6044, 0.5875, 0.6174, 0.5848, 0.6195, 0.5974, 0.5979, 0.5711, 0.6155, 0.5717, 0.6174, 0.5848, 0.6044, 0.5875, 0.5379, 0.77, 0.5693, 0.6387, 0.5849, 0.6385, 0.5639, 0.7662, 0.5639, 0.7662, 0.5849, 0.6385, 0.5991, 0.6437, 0.5857, 0.761, 0.6059, 0.6143, 0.7292, 0.6323, 0.7188, 0.6551, 0.5998, 0.6286, 0.5998, 0.6286, 0.7188, 0.6551, 0.7067, 0.6748, 0.5991, 0.6437, 0.4257, 0.7569, 0.4594, 0.6191, 0.4756, 0.6188, 0.4483, 0.762, 0.4483, 0.762, 0.4756, 0.6188, 0.4906, 0.6251, 0.4712, 0.7658, 0.498, 0.5926, 0.5742, 0.6063, 0.5744, 0.6238, 0.4916, 0.6078, 0.4916, 0.6078, 0.5744, 0.6238, 0.5693, 0.6387, 0.4906, 0.6251, 0.3216, 0.7105, 0.3516, 0.5965, 0.3667, 0.5969, 0.3399, 0.7231, 0.3399, 0.7231, 0.3667, 0.5969, 0.3812, 0.6028, 0.3625, 0.736, 0.3885, 0.5707, 0.4645, 0.5862, 0.4649, 0.6028, 0.3819, 0.587, 0.3819, 0.587, 0.4649, 0.6028, 0.4594, 0.6191, 0.3812, 0.6028, 0.2335, 0.5385, 0.356, 0.5666, 0.3565, 0.5822, 0.2349, 0.5638, 0.2349, 0.5638, 0.3565, 0.5822, 0.3516, 0.5965, 0.2391, 0.5868, 0.5742, 0.6063, 0.5891, 0.537, 0.6058, 0.5367, 0.5903, 0.6132, 0.5903, 0.6132, 0.6058, 0.5367, 0.6224, 0.5423, 0.6059, 0.6143, 0.6283, 0.5105, 0.7657, 0.5292, 0.7609, 0.5514, 0.6221, 0.5258, 0.6221, 0.5258, 0.7609, 0.5514, 0.7575, 0.574, 0.6224, 0.5423, 0.4645, 0.5862, 0.4782, 0.5159, 0.4951, 0.5156, 0.4808, 0.592, 0.4808, 0.592, 0.4951, 0.5156, 0.5106, 0.5213, 0.498, 0.5926, 0.5167, 0.4893, 0.5955, 0.5034, 0.595, 0.5207, 0.5108, 0.5047, 0.5108, 0.5047, 0.595, 0.5207, 0.5891, 0.537, 0.5106, 0.5213, 0.356, 0.5666, 0.3671, 0.4934, 0.3845, 0.4941, 0.371, 0.5713, 0.371, 0.5713, 0.3845, 0.4941, 0.3998, 0.4999, 0.3885, 0.5707, 0.4063, 0.4675, 0.4847, 0.483, 0.4844, 0.4994, 0.4001, 0.4837, 0.4001, 0.4837, 0.4844, 0.4994, 0.4782, 0.5159, 0.3998, 0.4999, 0.2378, 0.4283, 0.3732, 0.4618, 0.3734, 0.4782, 0.2342, 0.4509, 0.2342, 0.4509, 0.3734, 0.4782, 0.3671, 0.4934, 0.229, 0.4733, 0.5955, 0.5034, 0.6067, 0.4337, 0.6242, 0.4331, 0.6109, 0.5098, 0.6109, 0.5098, 0.6242, 0.4331, 0.639, 0.4378, 0.6283, 0.5105, 0.6433, 0.4082, 0.754, 0.4172, 0.7583, 0.4397, 0.6385, 0.4224, 0.6385, 0.4224, 0.7583, 0.4397, 0.7599, 0.4646, 0.639, 0.4378, 0.4847, 0.483, 0.4978, 0.4122, 0.515, 0.4129, 0.5002, 0.489, 0.5002, 0.489, 0.515, 0.4129, 0.5312, 0.4187, 0.5167, 0.4893, 0.5363, 0.386, 0.614, 0.402, 0.6133, 0.4176, 0.5308, 0.4022, 0.5308, 0.4022, 0.6133, 0.4176, 0.6067, 0.4337, 0.5312, 0.4187, 0.3732, 0.4618, 0.3903, 0.3898, 0.4059, 0.391, 0.3897, 0.4676, 0.3897, 0.4676, 0.4059, 0.391, 0.4219, 0.3981, 0.4063, 0.4675, 0.4271, 0.3659, 0.5054, 0.3799, 0.5043, 0.3971, 0.4218, 0.3806, 0.4218, 0.3806, 0.5043, 0.3971, 0.4978, 0.4122, 0.4219, 0.3981, 0.2901, 0.3274, 0.3974, 0.3605, 0.3966, 0.3756, 0.2775, 0.347, 0.2775, 0.347, 0.3966, 0.3756, 0.3903, 0.3898, 0.2668, 0.3698, 0.614, 0.402, 0.6331, 0.2702, 0.6555, 0.2831, 0.6283, 0.4078, 0.6283, 0.4078, 0.6555, 0.2831, 0.6735, 0.2958, 0.6433, 0.4082, 0.5054, 0.3799, 0.5255, 0.2411, 0.5481, 0.2449, 0.5202, 0.3862, 0.5202, 0.3862, 0.5481, 0.2449, 0.5705, 0.2498, 0.5363, 0.386, 0.3974, 0.3605, 0.4125, 0.2445, 0.4341, 0.2397, 0.4115, 0.3659, 0.4115, 0.3659, 0.4341, 0.2397, 0.4597, 0.2364, 0.4271, 0.3659, 0.3561, 0.2651, 0.3765, 0.394, 0.3622, 0.4, 0.3319, 0.2779, 0.3319, 0.2779, 0.3622, 0.4, 0.3471, 0.4004, 0.3152, 0.2897, 0.3512, 0.4301, 0.2278, 0.4586, 0.2301, 0.4345, 0.3519, 0.4146, 0.3519, 0.4146, 0.2301, 0.4345, 0.2345, 0.4109, 0.3471, 0.4004, 0.4645, 0.2364, 0.483, 0.3719, 0.4682, 0.3781, 0.442, 0.2402, 0.442, 0.2402, 0.4682, 0.3781, 0.4523, 0.3778, 0.4196, 0.2451, 0.4578, 0.41, 0.3837, 0.4261, 0.3772, 0.4097, 0.4577, 0.3939, 0.4577, 0.3939, 0.3772, 0.4097, 0.3765, 0.394, 0.4523, 0.3778, 0.5791, 0.2392, 0.5899, 0.355, 0.5756, 0.3601, 0.5589, 0.2344, 0.5589, 0.2344, 0.5756, 0.3601, 0.56, 0.3597, 0.5315, 0.2313, 0.5649, 0.3924, 0.4901, 0.4042, 0.4839, 0.3891, 0.5651, 0.3747, 0.5651, 0.3747, 0.4839, 0.3891, 0.483, 0.3719, 0.56, 0.3597, 0.7242, 0.3671, 0.5969, 0.3845, 0.5906, 0.3702, 0.7134, 0.345, 0.7134, 0.345, 0.5906, 0.3702, 0.5899, 0.355, 0.7006, 0.3242, 0.3837, 0.4261, 0.3929, 0.4998, 0.3777, 0.5053, 0.3661, 0.4254, 0.3661, 0.4254, 0.3777, 0.5053, 0.3604, 0.5056, 0.3512, 0.4301, 0.366, 0.5371, 0.2286, 0.5688, 0.2253, 0.5459, 0.3663, 0.5208, 0.3663, 0.5208, 0.2253, 0.5459, 0.2206, 0.5234, 0.3604, 0.5056, 0.4901, 0.4042, 0.5041, 0.4776, 0.4882, 0.4838, 0.4729, 0.4045, 0.4729, 0.4045, 0.4882, 0.4838, 0.4697, 0.4836, 0.4578, 0.41, 0.4769, 0.5187, 0.3987, 0.5313, 0.3928, 0.5161, 0.4763, 0.5007, 0.4763, 0.5007, 0.3928, 0.5161, 0.3929, 0.4998, 0.4697, 0.4836, 0.5969, 0.3845, 0.6151, 0.459, 0.5986, 0.4649, 0.5811, 0.3855, 0.5811, 0.3855, 0.5986, 0.4649, 0.5823, 0.4651, 0.5649, 0.3924, 0.5881, 0.4967, 0.5103, 0.5126, 0.5044, 0.4956, 0.5882, 0.4804, 0.5882, 0.4804, 0.5044, 0.4956, 0.5041, 0.4776, 0.5823, 0.4651, 0.762, 0.472, 0.6209, 0.4907, 0.6149, 0.4755, 0.7571, 0.4492, 0.7571, 0.4492, 0.6149, 0.4755, 0.6151, 0.459, 0.7536, 0.4262, 0.3987, 0.5313, 0.4154, 0.6039, 0.3992, 0.6106, 0.3824, 0.5315, 0.3824, 0.5315, 0.3992, 0.6106, 0.3835, 0.6114, 0.366, 0.5371, 0.3901, 0.6409, 0.28, 0.6699, 0.2676, 0.6491, 0.3895, 0.6257, 0.3895, 0.6257, 0.2676, 0.6491, 0.2572, 0.6272, 0.3835, 0.6114, 0.5103, 0.5126, 0.5237, 0.5864, 0.5074, 0.5921, 0.493, 0.5123, 0.493, 0.5123, 0.5074, 0.5921, 0.4901, 0.5925, 0.4769, 0.5187, 0.4971, 0.6251, 0.42, 0.6365, 0.4151, 0.6215, 0.4964, 0.6078, 0.4964, 0.6078, 0.4151, 0.6215, 0.4154, 0.6039, 0.4901, 0.5925, 0.6209, 0.4907, 0.6306, 0.5669, 0.6155, 0.5717, 0.6035, 0.4912, 0.6035, 0.4912, 0.6155, 0.5717, 0.5979, 0.5711, 0.5881, 0.4967, 0.605, 0.6034, 0.5285, 0.6195, 0.5232, 0.603, 0.6044, 0.5875, 0.6044, 0.5875, 0.5232, 0.603, 0.5237, 0.5864, 0.5979, 0.5711, 0.749, 0.5861, 0.6348, 0.5971, 0.63, 0.5826, 0.7534, 0.5621, 0.7534, 0.5621, 0.63, 0.5826, 0.6306, 0.5669, 0.7556, 0.5376, 0.42, 0.6365, 0.4465, 0.7653, 0.4192, 0.7617, 0.4044, 0.636, 0.4044, 0.636, 0.4192, 0.7617, 0.3992, 0.7565, 0.3901, 0.6409, 0.5285, 0.6195, 0.5597, 0.7541, 0.5369, 0.7588, 0.5122, 0.619, 0.5122, 0.619, 0.5369, 0.7588, 0.514, 0.7622, 0.4971, 0.6251, 0.6348, 0.5971, 0.6662, 0.7094, 0.6492, 0.7212, 0.6195, 0.5974, 0.6195, 0.5974, 0.6492, 0.7212, 0.6246, 0.734, 0.605, 0.6034, 0.1958, 0.5511, 0.2286, 0.5688, 0.2572, 0.6272, 0.2383, 0.6619, -0.02977, 0.1881, 0.01083, 0.1902, 0.01073, 0.2711, -0.02982, 0.257, 0.2733, 0.1333, 0.2781, 0.1839, 0.08986, 0.1429, 0.1748, 0.09915, -0.02885, 0.755, 0.01139, 0.7541, 0.01131, 0.832, -0.02891, 0.8177, -0.02891, 0.686, 0.0113, 0.6732, 0.01139, 0.7541, -0.02885, 0.755, 0.6877, 0.1455, 0.68, 0.187, 0.516, 0.2381, 0.5859, 0.1617, 0.6529, 0.01784, 0.7855, 0.117, 0.6877, 0.1455, 0.5859, 0.1617, 0.3017, 0.01369, 0.376, 0.1553, 0.2733, 0.1333, 0.1748, 0.09915, 0.6529, 0.01784, 0.5859, 0.1617, 0.481, 0.1644, 0.4781, 0.03517, 0.3017, 0.01369, 0.1748, 0.09915, 0.09899, 0.05967, 0.1553, -0.03056, 0.7946, -0.02213, 0.8601, 0.0828, 0.7855, 0.117, 0.6529, 0.01784, 0.4781, 0.03517, 0.481, 0.1644, 0.376, 0.1553, 0.3017, 0.01369, 0.376, 0.1553, 0.4426, 0.2376, 0.2781, 0.1839, 0.2733, 0.1333, 0.7855, 0.117, 0.8651, 0.148, 0.68, 0.187, 0.6877, 0.1455, 0.5229, 0.1125, 0.7, 0.1125, 0.7, 0.2956, 0.5229, 0.2956, 0.5229, 0.2956, 0.7, 0.2956, 0.7, 0.4927, 0.5229, 0.4927, 0.5229, 0.4927, 0.7, 0.4927, 0.7, 0.6888, 0.5229, 0.6888, 0.5229, 0.4927, 0.5229, 0.6888, 0.4476, 0.6888, 0.4476, 0.4927, 0.5229, 0.1125, 0.5229, 0.2956, 0.4476, 0.2956, 0.4476, 0.1125, 0.5229, 0.6888, 0.5229, 0.8651, 0.4476, 0.8651, 0.4476, 0.6888, 0.5229, 0.2956, 0.5229, 0.4927, 0.4476, 0.4927, 0.4476, 0.2956, 0.4476, 0.1125, 0.4476, 0.2956, 0.3968, 0.2956, 0.3968, 0.1125, 0.4476, 0.2956, 0.4476, 0.4927, 0.3968, 0.4927, 0.3968, 0.2956, 0.4476, 0.6888, 0.4476, 0.8651, 0.3968, 0.8651, 0.3968, 0.6888, 0.4476, 0.4927, 0.4476, 0.6888, 0.3968, 0.6888, 0.3968, 0.4927, 0.3968, 0.4927, 0.3968, 0.6888, 0.02682, 0.6888, 0.02682, 0.4927, 0.3968, 0.1125, 0.3968, 0.2956, 0.02682, 0.2956, 0.02682, 0.1125, 0.3968, 0.2956, 0.3968, 0.4927, 0.02682, 0.4927, 0.02682, 0.2956, 0.3968, 0.6888, 0.3968, 0.8651, 0.02682, 0.8651, 0.02682, 0.6888, 0.377, 0.02799, 0.434, 0.006035, 0.5062, 0.1188, 0.4034, 0.1576, 0.1738, 0.4079, 0.302, 0.4098, 0.3006, 0.5057, 0.1741, 0.5104, 0.4298, 0.4067, 0.595, 0.3968, 0.595, 0.5261, 0.4264, 0.5086, 0.302, 0.4098, 0.4298, 0.4067, 0.4264, 0.5086, 0.3006, 0.5057, 0.1169, 0.795, 0.2096, 0.752, 0.2942, 0.9999, 0.1644, 7.737e-05, 0.2323, 0.02835, 0.202, 0.1585, 0.09082, 0.1165, 0.2323, 0.02835, 0.3046, 0.03586, 0.3028, 0.1694, 0.202, 0.1585, 0.3046, 0.03586, 0.377, 0.02799, 0.4034, 0.1576, 0.3028, 0.1694, 0.2096, 0.752, 0.2957, 0.7408, 0.2942, 0.9999, 0.3823, 0.7533, 0.4765, 0.7982, 0.2942, 0.9999, 0.2957, 0.7408, 0.3823, 0.7533, 0.2942, 0.9999, 0.595, 0.3968, 0.4298, 0.4067, 0.4227, 0.2904, 0.5664, 0.2585, 0.5664, 0.2585, 0.4227, 0.2904, 0.4034, 0.1576, 0.5062, 0.1188, 0.1738, 0.4079, 7.72e-05, 0.3997, 0.02949, 0.2586, 0.1808, 0.2916, 0.1808, 0.2916, 0.02949, 0.2586, 0.09082, 0.1165, 0.202, 0.1585, 0.302, 0.4098, 0.1738, 0.4079, 0.1808, 0.2916, 0.3019, 0.2994, 0.3019, 0.2994, 0.1808, 0.2916, 0.202, 0.1585, 0.3028, 0.1694, 0.4298, 0.4067, 0.302, 0.4098, 0.3019, 0.2994, 0.4227, 0.2904, 0.4227, 0.2904, 0.3019, 0.2994, 0.3028, 0.1694, 0.4034, 0.1576, 0.4765, 0.7982, 0.3823, 0.7533, 0.4156, 0.6113, 0.5603, 0.6511, 0.5603, 0.6511, 0.4156, 0.6113, 0.4264, 0.5086, 0.595, 0.5261, 0.2096, 0.752, 0.1169, 0.795, 0.03819, 0.6508, 0.1827, 0.612, 0.1827, 0.612, 0.03819, 0.6508, 0.005598, 0.5291, 0.1741, 0.5104, 0.2957, 0.7408, 0.2096, 0.752, 0.1827, 0.612, 0.2987, 0.6024, 0.2987, 0.6024, 0.1827, 0.612, 0.1741, 0.5104, 0.3006, 0.5057, 0.3823, 0.7533, 0.2957, 0.7408, 0.2987, 0.6024, 0.4156, 0.6113, 0.4156, 0.6113, 0.2987, 0.6024, 0.3006, 0.5057, 0.4264, 0.5086, 7.72e-05, 0.3997, 0.1738, 0.4079, 0.1741, 0.5104, 0.005598, 0.5291])
me_sphere.materials.append(mat_material_001)
me_sphere.materials.append(mat_material_002)
me_sphere.materials.append(mat_material_003)
me_sphere.materials.append(mat_material_004)
me_sphere.materials.append(mat_material_005)
me_sphere.update()

# ---- objects
ob_sphere = bpy.data.objects.new('Sphere', me_sphere)

# ---- transforms, parenting, visibility, modifiers, constraints
ob_sphere.location = (0.0, 0.0, 0.0)
ob_sphere.scale = (1.0, 1.0, 1.048)
_m = ob_sphere.modifiers.new('Mirror', 'MIRROR')
_m.use_axis = (True, True, False)
_m.use_clip = True
_m = ob_sphere.modifiers.new('Smooth by Angle', 'NODES')
_m.node_group = ng_smooth_by_angle
_m.use_pin_to_last = True
_m.show_group_selector = False

# ---- collection membership
col_collection.objects.link(ob_sphere)

# ---- scene / render settings (as saved in the file)
scene.frame_start = 1; scene.frame_end = 250; scene.frame_set(1)
scene.render.engine = 'BLENDER_EEVEE_NEXT'
scene.render.fps = 25
bpy.context.view_layer.update()

# ---- added for rendering (the .blend has no active camera and no usable light): camera, sun
cam_auto = bpy.data.cameras.new('AutoCamera')
cam_auto.lens = 50.0
cam_auto.sensor_width = 36.0
cam_auto.clip_end = 1000.0
ob_auto_camera = bpy.data.objects.new('AutoCamera', cam_auto)
scene.collection.objects.link(ob_auto_camera)
ob_auto_camera.location = (46.6619, -55.9943, 45.4142)
ob_auto_camera.rotation_euler = (1.09748, -7.21219e-08, 0.694738)
scene.camera = ob_auto_camera
light_auto_sun = bpy.data.lights.new('AutoSun', 'SUN')
light_auto_sun.energy = 3.0
light_auto_sun.angle = 0.0523599
ob_auto_sun = bpy.data.objects.new('AutoSun', light_auto_sun)
scene.collection.objects.link(ob_auto_sun)
ob_auto_sun.rotation_euler = (0.872665, 0.174533, 0.523599)
bpy.context.view_layer.update()
